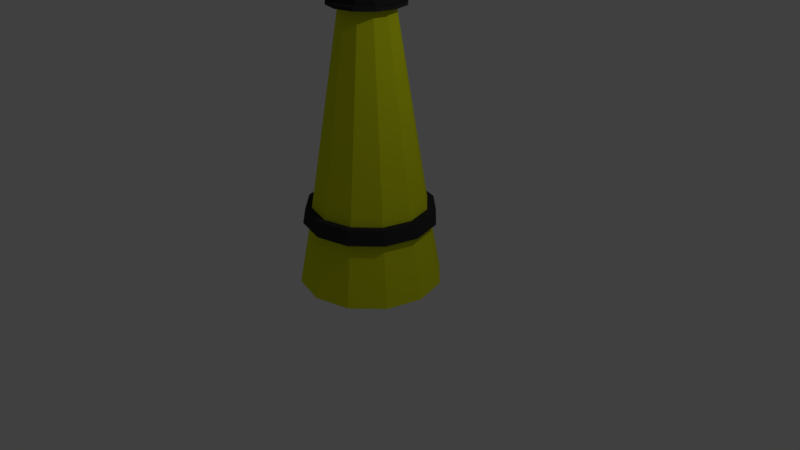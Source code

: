 # Source: BuoyYellow.blend  (saved by Blender 2.79.0; exported with 4.5.12 LTS)
import bpy
from mathutils import Matrix  # noqa: F401  (used for matrix-valued properties, if any)

bpy.ops.wm.read_factory_settings(use_empty=True)
scene = bpy.context.scene
scene.name = 'Scene'

# ---- collections
col_collection_1 = bpy.data.collections.new('Collection 1'); scene.collection.children.link(col_collection_1)

# ---- materials (node trees are filled in below, after node groups)
mat_blk = bpy.data.materials.new('Blk')
mat_blk.alpha_threshold = 0.0
mat_blk.use_transparent_shadow = False
mat_blk.diffuse_color = (0.03529, 0.03529, 0.03529, 1.0)
mat_blk.roughness = 0.5
mat_yl = bpy.data.materials.new('yl')
mat_yl.alpha_threshold = 0.0
mat_yl.use_transparent_shadow = False
mat_yl.diffuse_color = (0.7402, 0.8, 0.01017, 1.0)
mat_yl.roughness = 0.5

# ---- material node trees

# ---- world
world_world = bpy.data.worlds.new('World'); scene.world = world_world
world_world.color = (0.05088, 0.05088, 0.05088)
world_world.use_sun_shadow = False
world_world.sun_shadow_jitter_overblur = 0.0
world_world.cycles.sampling_method = 'MANUAL'

# ---- cameras
cam_camera = bpy.data.cameras.new('Camera')
cam_camera.clip_end = 100.0
cam_camera.lens = 35.0
cam_camera.sensor_width = 32.0
cam_camera.sensor_height = 18.0
cam_camera.ortho_scale = 7.314
cam_camera.dof.focus_distance = 0.0
cam_camera.dof.aperture_fstop = 128.0

# ---- lights
light_lamp = bpy.data.lights.new('Lamp', 'POINT')
light_lamp.transmission_factor = 0.0
light_lamp.cutoff_distance = 30.0
light_lamp.energy = 100.0
light_lamp.shadow_buffer_clip_start = 1.001
light_lamp.shadow_soft_size = 0.1
light_lamp.shadow_maximum_resolution = 0.006
light_lamp.use_absolute_resolution = True

# ---- meshes
me_cylinder_005 = bpy.data.meshes.new('Cylinder.005')
me_cylinder_005.from_pydata([(0.1917, 4.626, 3.48), (0.1917, 4.626, 3.48), (-6.67e-09, 4.678, 3.48), (-6.67e-09, 4.678, 3.48), (-6.67e-09, 4.678, 3.48), (0.332, 4.486, 3.48), (0.332, 4.486, 3.48), (0.3834, 4.294, 3.48), (0.3834, 4.294, 3.48), (0.332, 4.102, 3.48), (0.332, 4.102, 3.48), (0.332, 4.102, 3.48), (0.1917, 3.962, 3.48), (0.1917, 3.962, 3.48), (5.122e-08, 3.911, 3.48), (5.122e-08, 3.911, 3.48), (-0.1917, 3.962, 3.48), (-0.1917, 3.962, 3.48), (-0.332, 4.102, 3.48), (-0.332, 4.102, 3.48), (-0.3834, 4.294, 3.48), (-0.3834, 4.294, 3.48), (-0.3834, 4.294, 3.48), (-0.332, 4.486, 3.48), (-0.332, 4.486, 3.48), (-0.1917, 4.626, 3.48), (-0.1917, 4.626, 3.48), (0.1917, 4.626, 3.538), (0.1917, 4.626, 3.538), (-6.67e-09, 4.678, 3.538), (-6.67e-09, 4.678, 3.538), (-6.67e-09, 4.678, 3.538), (0.332, 4.486, 3.538), (0.332, 4.486, 3.538), (0.3834, 4.294, 3.538), (0.3834, 4.294, 3.538), (0.332, 4.102, 3.538), (0.332, 4.102, 3.538), (0.332, 4.102, 3.538), (0.1917, 3.962, 3.538), (0.1917, 3.962, 3.538), (5.122e-08, 3.911, 3.538), (5.122e-08, 3.911, 3.538), (-0.1917, 3.962, 3.538), (-0.1917, 3.962, 3.538), (-0.332, 4.102, 3.538), (-0.332, 4.102, 3.538), (-0.3834, 4.294, 3.538), (-0.3834, 4.294, 3.538), (-0.3834, 4.294, 3.538), (-0.332, 4.486, 3.538), (-0.332, 4.486, 3.538), (-0.1917, 4.626, 3.538), (-0.1917, 4.626, 3.538), (0.1917, 4.626, 3.559), (0.1917, 4.626, 3.559), (-6.67e-09, 4.678, 3.559), (-6.67e-09, 4.678, 3.559), (-6.67e-09, 4.678, 3.559), (0.332, 4.486, 3.559), (0.332, 4.486, 3.559), (0.3834, 4.294, 3.559), (0.3834, 4.294, 3.559), (0.332, 4.102, 3.559), (0.332, 4.102, 3.559), (0.332, 4.102, 3.559), (0.1917, 3.962, 3.559), (0.1917, 3.962, 3.559), (5.122e-08, 3.911, 3.559), (5.122e-08, 3.911, 3.559), (-0.1917, 3.962, 3.559), (-0.1917, 3.962, 3.559), (-0.332, 4.102, 3.559), (-0.332, 4.102, 3.559), (-0.3834, 4.294, 3.559), (-0.3834, 4.294, 3.559), (-0.3834, 4.294, 3.559), (-0.332, 4.486, 3.559), (-0.332, 4.486, 3.559), (-0.1917, 4.626, 3.559), (-0.1917, 4.626, 3.559), (0.1917, 4.626, 3.594), (0.1917, 4.626, 3.594), (-6.67e-09, 4.678, 3.594), (-6.67e-09, 4.678, 3.594), (-6.67e-09, 4.678, 3.594), (0.332, 4.486, 3.594), (0.332, 4.486, 3.594), (0.3834, 4.294, 3.594), (0.3834, 4.294, 3.594), (0.332, 4.102, 3.594), (0.332, 4.102, 3.594), (0.332, 4.102, 3.594), (0.1917, 3.962, 3.594), (0.1917, 3.962, 3.594), (5.122e-08, 3.911, 3.594), (5.122e-08, 3.911, 3.594), (-0.1917, 3.962, 3.594), (-0.1917, 3.962, 3.594), (-0.332, 4.102, 3.594), (-0.332, 4.102, 3.594), (-0.3834, 4.294, 3.594), (-0.3834, 4.294, 3.594), (-0.3834, 4.294, 3.594), (-0.332, 4.486, 3.594), (-0.332, 4.486, 3.594), (-0.1917, 4.626, 3.594), (-0.1917, 4.626, 3.594), (0.183, 4.611, 3.538), (0.183, 4.611, 3.538), (-6.132e-09, 4.66, 3.538), (-6.132e-09, 4.66, 3.538), (-6.132e-09, 4.66, 3.538), (0.317, 4.477, 3.538), (0.317, 4.477, 3.538), (0.366, 4.294, 3.538), (0.366, 4.294, 3.538), (0.317, 4.111, 3.538), (0.317, 4.111, 3.538), (0.317, 4.111, 3.538), (0.183, 3.977, 3.538), (0.183, 3.977, 3.538), (4.914e-08, 3.928, 3.538), (4.914e-08, 3.928, 3.538), (-0.183, 3.977, 3.538), (-0.183, 3.977, 3.538), (-0.317, 4.111, 3.538), (-0.317, 4.111, 3.538), (-0.366, 4.294, 3.538), (-0.366, 4.294, 3.538), (-0.366, 4.294, 3.538), (-0.317, 4.477, 3.538), (-0.317, 4.477, 3.538), (-0.183, 4.611, 3.538), (-0.183, 4.611, 3.538), (0.183, 4.611, 3.559), (0.183, 4.611, 3.559), (-6.132e-09, 4.66, 3.559), (-6.132e-09, 4.66, 3.559), (-6.132e-09, 4.66, 3.559), (0.317, 4.477, 3.559), (0.317, 4.477, 3.559), (0.366, 4.294, 3.559), (0.366, 4.294, 3.559), (0.317, 4.111, 3.559), (0.317, 4.111, 3.559), (0.317, 4.111, 3.559), (0.183, 3.977, 3.559), (0.183, 3.977, 3.559), (4.914e-08, 3.928, 3.559), (4.914e-08, 3.928, 3.559), (-0.183, 3.977, 3.559), (-0.183, 3.977, 3.559), (-0.317, 4.111, 3.559), (-0.317, 4.111, 3.559), (-0.366, 4.294, 3.559), (-0.366, 4.294, 3.559), (-0.366, 4.294, 3.559), (-0.317, 4.477, 3.559), (-0.317, 4.477, 3.559), (-0.183, 4.611, 3.559), (-0.183, 4.611, 3.559), (0.1866, 4.617, 3.594), (0.1866, 4.617, 3.594), (-6.217e-09, 4.667, 3.594), (-6.217e-09, 4.667, 3.594), (-6.217e-09, 4.667, 3.594), (0.3232, 4.481, 3.594), (0.3232, 4.481, 3.594), (0.3732, 4.294, 3.594), (0.3732, 4.294, 3.594), (0.3232, 4.108, 3.594), (0.3232, 4.108, 3.594), (0.3232, 4.108, 3.594), (0.1866, 3.971, 3.594), (0.1866, 3.971, 3.594), (5.014e-08, 3.921, 3.594), (5.014e-08, 3.921, 3.594), (-0.1866, 3.971, 3.594), (-0.1866, 3.971, 3.594), (-0.3232, 4.108, 3.594), (-0.3232, 4.108, 3.594), (-0.3732, 4.294, 3.594), (-0.3732, 4.294, 3.594), (-0.3732, 4.294, 3.594), (-0.3232, 4.481, 3.594), (-0.3232, 4.481, 3.594), (-0.1866, 4.617, 3.594), (-0.1866, 4.617, 3.594), (0.1866, 4.617, 3.633), (0.1866, 4.617, 3.633), (-6.217e-09, 4.667, 3.633), (-6.217e-09, 4.667, 3.633), (-6.217e-09, 4.667, 3.633), (0.3232, 4.481, 3.633), (0.3232, 4.481, 3.633), (0.3732, 4.294, 3.633), (0.3732, 4.294, 3.633), (0.3232, 4.108, 3.633), (0.3232, 4.108, 3.633), (0.3232, 4.108, 3.633), (0.1866, 3.971, 3.633), (0.1866, 3.971, 3.633), (5.014e-08, 3.921, 3.633), (5.014e-08, 3.921, 3.633), (-0.1866, 3.971, 3.633), (-0.1866, 3.971, 3.633), (-0.3232, 4.108, 3.633), (-0.3232, 4.108, 3.633), (-0.3732, 4.294, 3.633), (-0.3732, 4.294, 3.633), (-0.3732, 4.294, 3.633), (-0.3232, 4.481, 3.633), (-0.3232, 4.481, 3.633), (-0.1866, 4.617, 3.633), (-0.1866, 4.617, 3.633), (0.1757, 4.598, 3.633), (0.1757, 4.598, 3.633), (-6.16e-09, 4.645, 3.633), (-6.16e-09, 4.645, 3.633), (-6.16e-09, 4.645, 3.633), (0.3042, 4.47, 3.633), (0.3042, 4.47, 3.633), (0.3513, 4.294, 3.633), (0.3513, 4.294, 3.633), (0.3042, 4.118, 3.633), (0.3042, 4.118, 3.633), (0.3042, 4.118, 3.633), (0.1757, 3.99, 3.633), (0.1757, 3.99, 3.633), (4.689e-08, 3.943, 3.633), (4.689e-08, 3.943, 3.633), (-0.1757, 3.99, 3.633), (-0.1757, 3.99, 3.633), (-0.3042, 4.118, 3.633), (-0.3042, 4.118, 3.633), (-0.3513, 4.294, 3.633), (-0.3513, 4.294, 3.633), (-0.3042, 4.47, 3.633), (-0.3042, 4.47, 3.633), (-0.1757, 4.598, 3.633), (-0.1757, 4.598, 3.633), (0.1757, 4.598, 3.649), (0.1757, 4.598, 3.649), (-6.16e-09, 4.645, 3.649), (-6.16e-09, 4.645, 3.649), (-6.16e-09, 4.645, 3.649), (0.3042, 4.47, 3.649), (0.3042, 4.47, 3.649), (0.3513, 4.294, 3.649), (0.3513, 4.294, 3.649), (0.3042, 4.118, 3.649), (0.3042, 4.118, 3.649), (0.3042, 4.118, 3.649), (0.1757, 3.99, 3.649), (0.1757, 3.99, 3.649), (4.689e-08, 3.943, 3.649), (4.689e-08, 3.943, 3.649), (-0.1757, 3.99, 3.649), (-0.1757, 3.99, 3.649), (-0.3042, 4.118, 3.649), (-0.3042, 4.118, 3.649), (-0.3513, 4.294, 3.649), (-0.3513, 4.294, 3.649), (-0.3513, 4.294, 3.649), (-0.3042, 4.47, 3.649), (-0.3042, 4.47, 3.649), (-0.1757, 4.598, 3.649), (-0.1757, 4.598, 3.649), (0.1997, 4.64, 3.673), (0.1997, 4.64, 3.673), (-7.196e-09, 4.694, 3.673), (-7.196e-09, 4.694, 3.673), (-7.196e-09, 4.694, 3.673), (0.3459, 4.494, 3.673), (0.3459, 4.494, 3.673), (0.3994, 4.294, 3.673), (0.3994, 4.294, 3.673), (0.3459, 4.094, 3.673), (0.3459, 4.094, 3.673), (0.3459, 4.094, 3.673), (0.1997, 3.948, 3.673), (0.1997, 3.948, 3.673), (5.311e-08, 3.895, 3.673), (5.311e-08, 3.895, 3.673), (-0.1997, 3.948, 3.673), (-0.1997, 3.948, 3.673), (-0.3459, 4.094, 3.673), (-0.3459, 4.094, 3.673), (-0.3994, 4.294, 3.673), (-0.3994, 4.294, 3.673), (-0.3994, 4.294, 3.673), (-0.3459, 4.494, 3.673), (-0.3459, 4.494, 3.673), (-0.1997, 4.64, 3.673), (-0.1997, 4.64, 3.673), (0.1997, 4.64, 3.688), (0.1997, 4.64, 3.688), (-7.196e-09, 4.694, 3.688), (-7.196e-09, 4.694, 3.688), (-7.196e-09, 4.694, 3.688), (0.3459, 4.494, 3.688), (0.3994, 4.294, 3.688), (0.3459, 4.094, 3.688), (0.3459, 4.094, 3.688), (0.3459, 4.094, 3.688), (0.1997, 3.948, 3.688), (0.1997, 3.948, 3.688), (5.311e-08, 3.895, 3.688), (-0.1997, 3.948, 3.688), (-0.3459, 4.094, 3.688), (-0.3459, 4.094, 3.688), (-0.3994, 4.294, 3.688), (-0.3994, 4.294, 3.688), (-0.3994, 4.294, 3.688), (-0.3459, 4.494, 3.688), (-0.1997, 4.64, 3.688), (0.181, 4.608, 3.737), (0.181, 4.608, 3.737), (0.181, 4.608, 3.737), (-6.131e-09, 4.656, 3.737), (-6.131e-09, 4.656, 3.737), (-6.131e-09, 4.656, 3.737), (0.3135, 4.475, 3.737), (0.3135, 4.475, 3.737), (0.362, 4.294, 3.737), (0.362, 4.294, 3.737), (0.3135, 4.113, 3.737), (0.3135, 4.113, 3.737), (0.3135, 4.113, 3.737), (0.181, 3.981, 3.737), (0.181, 3.981, 3.737), (0.181, 3.981, 3.737), (4.853e-08, 3.932, 3.737), (4.853e-08, 3.932, 3.737), (-0.181, 3.981, 3.737), (-0.181, 3.981, 3.737), (-0.3135, 4.113, 3.737), (-0.3135, 4.113, 3.737), (-0.3135, 4.113, 3.737), (-0.362, 4.294, 3.737), (-0.362, 4.294, 3.737), (-0.362, 4.294, 3.737), (-0.3135, 4.475, 3.737), (-0.3135, 4.475, 3.737), (-0.181, 4.608, 3.737), (-0.181, 4.608, 3.737), (0.1973, 4.636, 3.737), (0.1973, 4.636, 3.737), (-6.827e-09, 4.689, 3.737), (-6.827e-09, 4.689, 3.737), (-6.827e-09, 4.689, 3.737), (0.3417, 4.491, 3.737), (0.3417, 4.491, 3.737), (0.3946, 4.294, 3.737), (0.3946, 4.294, 3.737), (0.3417, 4.097, 3.737), (0.3417, 4.097, 3.737), (0.3417, 4.097, 3.737), (0.1973, 3.952, 3.737), (0.1973, 3.952, 3.737), (5.275e-08, 3.9, 3.737), (5.275e-08, 3.9, 3.737), (-0.1973, 3.952, 3.737), (-0.1973, 3.952, 3.737), (-0.3417, 4.097, 3.737), (-0.3417, 4.097, 3.737), (-0.3946, 4.294, 3.737), (-0.3946, 4.294, 3.737), (-0.3946, 4.294, 3.737), (-0.3417, 4.491, 3.737), (-0.3417, 4.491, 3.737), (-0.1973, 4.636, 3.737), (-0.1973, 4.636, 3.737), (0.1973, 4.636, 3.825), (0.1973, 4.636, 3.825), (-6.827e-09, 4.689, 3.825), (-6.827e-09, 4.689, 3.825), (-6.827e-09, 4.689, 3.825), (0.3417, 4.491, 3.825), (0.3417, 4.491, 3.825), (0.3946, 4.294, 3.825), (0.3946, 4.294, 3.825), (0.3417, 4.097, 3.825), (0.3417, 4.097, 3.825), (0.3417, 4.097, 3.825), (0.1973, 3.952, 3.825), (0.1973, 3.952, 3.825), (5.275e-08, 3.9, 3.825), (5.275e-08, 3.9, 3.825), (-0.1973, 3.952, 3.825), (-0.1973, 3.952, 3.825), (-0.3417, 4.097, 3.825), (-0.3417, 4.097, 3.825), (-0.3946, 4.294, 3.825), (-0.3946, 4.294, 3.825), (-0.3946, 4.294, 3.825), (-0.3417, 4.491, 3.825), (-0.3417, 4.491, 3.825), (-0.1973, 4.636, 3.825), (-0.1973, 4.636, 3.825), (0.1828, 4.611, 3.855), (-5.637e-09, 4.66, 3.855), (0.3167, 4.477, 3.855), (0.3167, 4.477, 3.855), (0.3657, 4.294, 3.855), (0.3657, 4.294, 3.855), (0.3167, 4.111, 3.855), (0.1828, 3.977, 3.855), (4.958e-08, 3.928, 3.855), (4.958e-08, 3.928, 3.855), (-0.1828, 3.977, 3.855), (-0.1828, 3.977, 3.855), (-0.3167, 4.111, 3.855), (-0.3657, 4.294, 3.855), (-0.3167, 4.477, 3.855), (-0.3167, 4.477, 3.855), (-0.1828, 4.611, 3.855), (-0.1828, 4.611, 3.855), (0.03076, 4.347, 3.855), (0.03076, 4.347, 3.855), (7.938e-10, 4.356, 3.855), (7.938e-10, 4.356, 3.855), (0.05328, 4.325, 3.855), (0.05328, 4.325, 3.855), (0.05328, 4.325, 3.855), (0.06152, 4.294, 3.855), (0.06152, 4.294, 3.855), (0.05328, 4.263, 3.855), (0.05328, 4.263, 3.855), (0.03076, 4.241, 3.855), (0.03076, 4.241, 3.855), (1.008e-08, 4.233, 3.855), (1.008e-08, 4.233, 3.855), (-0.03076, 4.241, 3.855), (-0.03076, 4.241, 3.855), (-0.03076, 4.241, 3.855), (-0.05328, 4.263, 3.855), (-0.05328, 4.263, 3.855), (-0.06152, 4.294, 3.855), (-0.06152, 4.294, 3.855), (-0.05328, 4.325, 3.855), (-0.05328, 4.325, 3.855), (-0.03076, 4.347, 3.855), (-0.03076, 4.347, 3.855), (-0.03076, 4.347, 3.855), (0.03076, 4.347, 3.629), (0.03076, 4.347, 3.629), (7.938e-10, 4.356, 3.629), (7.938e-10, 4.356, 3.629), (0.05328, 4.325, 3.629), (0.05328, 4.325, 3.629), (0.05328, 4.325, 3.629), (0.06152, 4.294, 3.629), (0.06152, 4.294, 3.629), (0.05328, 4.263, 3.629), (0.05328, 4.263, 3.629), (0.03076, 4.241, 3.629), (0.03076, 4.241, 3.629), (1.008e-08, 4.233, 3.629), (1.008e-08, 4.233, 3.629), (-0.03076, 4.241, 3.629), (-0.03076, 4.241, 3.629), (-0.03076, 4.241, 3.629), (-0.05328, 4.263, 3.629), (-0.05328, 4.263, 3.629), (-0.06152, 4.294, 3.629), (-0.06152, 4.294, 3.629), (-0.05328, 4.325, 3.629), (-0.05328, 4.325, 3.629), (-0.03076, 4.347, 3.629), (-0.03076, 4.347, 3.629), (-0.03076, 4.347, 3.629)], [], [(2, 0, 5), (5, 7, 9), (9, 12, 14), (14, 16, 18), (18, 20, 23), (23, 25, 2), (2, 5, 9), (9, 14, 18), (18, 23, 2), (9, 18, 2), (56, 54, 135), (56, 135, 137), (15, 13, 39), (15, 39, 41), (8, 6, 32), (8, 32, 34), (24, 21, 47), (24, 47, 50), (17, 15, 41), (17, 41, 43), (10, 8, 34), (10, 34, 36), (26, 24, 50), (26, 50, 52), (1, 3, 29), (1, 29, 27), (19, 17, 43), (19, 43, 45), (13, 11, 37), (13, 37, 39), (4, 26, 52), (4, 52, 30), (6, 1, 27), (6, 27, 32), (22, 19, 45), (22, 45, 48), (63, 61, 88), (63, 88, 90), (51, 49, 128), (51, 128, 131), (70, 72, 153), (70, 153, 151), (33, 28, 108), (33, 108, 113), (49, 46, 126), (49, 126, 128), (68, 70, 151), (68, 151, 149), (28, 31, 110), (28, 110, 108), (46, 44, 124), (46, 124, 126), (66, 68, 149), (66, 149, 147), (44, 42, 122), (44, 122, 124), (64, 66, 147), (64, 147, 144), (79, 56, 137), (79, 137, 160), (97, 95, 176), (97, 176, 178), (80, 77, 104), (80, 104, 106), (55, 57, 83), (55, 83, 81), (73, 71, 98), (73, 98, 99), (67, 65, 91), (67, 91, 93), (58, 80, 106), (58, 106, 84), (59, 55, 81), (59, 81, 86), (74, 73, 99), (74, 99, 101), (69, 67, 93), (69, 93, 96), (61, 59, 86), (61, 86, 88), (77, 75, 102), (77, 102, 104), (71, 69, 96), (71, 96, 98), (117, 115, 142), (117, 142, 145), (133, 132, 158), (133, 158, 161), (109, 111, 138), (109, 138, 136), (127, 125, 152), (127, 152, 154), (120, 118, 146), (120, 146, 148), (112, 133, 161), (112, 161, 139), (114, 109, 136), (114, 136, 140), (129, 127, 154), (129, 154, 155), (123, 120, 148), (123, 148, 150), (115, 114, 140), (115, 140, 142), (132, 130, 156), (132, 156, 158), (125, 123, 150), (125, 150, 152), (35, 33, 113), (35, 113, 116), (72, 76, 157), (72, 157, 153), (53, 51, 131), (53, 131, 134), (54, 60, 141), (54, 141, 135), (38, 35, 116), (38, 116, 119), (76, 78, 159), (76, 159, 157), (31, 53, 134), (31, 134, 110), (60, 62, 143), (60, 143, 141), (40, 38, 119), (40, 119, 121), (78, 79, 160), (78, 160, 159), (62, 64, 144), (62, 144, 143), (42, 40, 121), (42, 121, 122), (169, 167, 194), (169, 194, 196), (92, 89, 170), (92, 170, 171), (107, 105, 185), (107, 185, 187), (82, 85, 164), (82, 164, 162), (100, 97, 178), (100, 178, 180), (94, 92, 171), (94, 171, 174), (85, 107, 187), (85, 187, 164), (87, 82, 162), (87, 162, 168), (103, 100, 180), (103, 180, 182), (95, 94, 174), (95, 174, 176), (89, 87, 168), (89, 168, 170), (105, 103, 182), (105, 182, 185), (198, 197, 223), (198, 223, 225), (186, 183, 209), (186, 209, 212), (179, 177, 203), (179, 203, 205), (172, 169, 196), (172, 196, 199), (188, 186, 212), (188, 212, 214), (163, 165, 191), (163, 191, 189), (181, 179, 205), (181, 205, 207), (175, 173, 200), (175, 200, 201), (166, 188, 214), (166, 214, 192), (167, 163, 189), (167, 189, 194), (184, 181, 207), (184, 207, 210), (177, 175, 201), (177, 201, 203), (226, 224, 249), (226, 249, 251), (215, 213, 238), (215, 238, 240), (190, 193, 218), (190, 218, 216), (208, 206, 232), (208, 232, 234), (202, 198, 225), (202, 225, 228), (193, 215, 240), (193, 240, 218), (195, 190, 216), (195, 216, 221), (211, 208, 234), (211, 234, 236), (204, 202, 228), (204, 228, 230), (197, 195, 221), (197, 221, 223), (213, 211, 236), (213, 236, 238), (206, 204, 230), (206, 230, 232), (258, 256, 283), (258, 283, 285), (241, 239, 265), (241, 265, 267), (217, 219, 244), (217, 244, 242), (235, 233, 259), (235, 259, 260), (229, 227, 252), (229, 252, 254), (220, 241, 267), (220, 267, 245), (222, 217, 242), (222, 242, 247), (237, 235, 260), (237, 260, 262), (231, 229, 254), (231, 254, 257), (224, 222, 247), (224, 247, 249), (239, 237, 263), (239, 263, 265), (233, 231, 257), (233, 257, 259), (278, 276, 302), (278, 302, 303), (253, 250, 277), (253, 277, 279), (268, 266, 292), (268, 292, 294), (243, 246, 271), (243, 271, 269), (261, 258, 285), (261, 285, 287), (255, 253, 279), (255, 279, 281), (246, 268, 294), (246, 294, 271), (248, 243, 269), (248, 269, 274), (264, 261, 287), (264, 287, 289), (256, 255, 281), (256, 281, 283), (250, 248, 274), (250, 274, 277), (266, 264, 289), (266, 289, 292), (309, 308, 333), (309, 333, 335), (295, 293, 315), (295, 315, 316), (270, 272, 298), (270, 298, 296), (288, 286, 309), (288, 309, 310), (282, 280, 304), (282, 304, 306), (273, 295, 316), (273, 316, 299), (275, 270, 296), (275, 296, 301), (290, 288, 310), (290, 310, 312), (284, 282, 306), (284, 306, 308), (276, 275, 301), (276, 301, 302), (293, 291, 313), (293, 313, 315), (286, 284, 308), (286, 308, 309), (336, 334, 361), (336, 361, 363), (303, 302, 325), (303, 325, 327), (316, 315, 343), (316, 343, 345), (297, 300, 320), (297, 320, 317), (310, 309, 335), (310, 335, 337), (307, 305, 328), (307, 328, 330), (299, 316, 345), (299, 345, 321), (301, 296, 318), (301, 318, 323), (314, 311, 338), (314, 338, 340), (308, 306, 331), (308, 331, 333), (302, 301, 323), (302, 323, 325), (315, 313, 341), (315, 341, 343), (370, 367, 394), (370, 394, 397), (329, 326, 354), (329, 354, 356), (346, 344, 371), (346, 371, 372), (319, 322, 349), (319, 349, 347), (339, 336, 363), (339, 363, 365), (332, 329, 356), (332, 356, 359), (322, 346, 372), (322, 372, 349), (324, 319, 347), (324, 347, 352), (342, 339, 365), (342, 365, 368), (334, 332, 359), (334, 359, 361), (326, 324, 352), (326, 352, 354), (344, 342, 368), (344, 368, 371), (381, 379, 403), (381, 403, 405), (364, 362, 388), (364, 388, 390), (357, 355, 381), (357, 381, 383), (373, 370, 397), (373, 397, 399), (348, 350, 376), (348, 376, 374), (366, 364, 390), (366, 390, 392), (360, 358, 384), (360, 384, 386), (351, 373, 399), (351, 399, 377), (353, 348, 374), (353, 374, 379), (369, 366, 392), (369, 392, 395), (362, 360, 386), (362, 386, 388), (355, 353, 379), (355, 379, 381), (406, 404, 423), (406, 423, 426), (398, 396, 414), (398, 414, 415), (390, 388, 409), (390, 409, 411), (385, 382, 406), (385, 406, 407), (399, 397, 416), (399, 416, 417), (375, 378, 402), (375, 402, 401), (393, 391, 412), (393, 412, 413), (387, 385, 407), (387, 407, 408), (378, 400, 418), (378, 418, 402), (380, 375, 401), (380, 401, 404), (396, 393, 413), (396, 413, 414), (389, 387, 408), (389, 408, 410), (432, 430, 457), (432, 457, 459), (415, 414, 439), (415, 439, 441), (412, 410, 433), (412, 433, 434), (407, 406, 426), (407, 426, 428), (418, 415, 441), (418, 441, 443), (401, 402, 421), (401, 421, 419), (413, 412, 434), (413, 434, 437), (408, 407, 428), (408, 428, 431), (402, 418, 443), (402, 443, 421), (404, 401, 419), (404, 419, 423), (414, 413, 437), (414, 437, 439), (410, 408, 431), (410, 431, 433), (450, 446, 448), (448, 470, 468), (468, 466, 464), (464, 461, 460), (460, 458, 455), (455, 453, 450), (450, 448, 468), (468, 464, 460), (460, 455, 450), (468, 460, 450), (427, 424, 451), (427, 451, 454), (442, 440, 467), (442, 467, 469), (435, 432, 459), (435, 459, 462), (429, 427, 454), (429, 454, 456), (444, 442, 469), (444, 469, 471), (420, 422, 449), (420, 449, 447), (438, 436, 463), (438, 463, 465), (430, 429, 456), (430, 456, 457), (422, 445, 472), (422, 472, 449), (425, 420, 447), (425, 447, 452), (440, 438, 465), (440, 465, 467)])
_uv = me_cylinder_005.uv_layers.new(name='UVMap')
_uv.uv.foreach_set('vector', [0.8332, 0.6387, 0.7497, 0.6387, 0.6775, 0.5965, 0.6775, 0.5965, 0.6358, 0.5235, 0.6358, 0.4391, 0.6358, 0.4391, 0.6775, 0.3661, 0.7497, 0.3239, 0.7497, 0.3239, 0.8332, 0.3239, 0.9054, 0.3661, 0.9054, 0.3661, 0.9471, 0.4391, 0.9471, 0.5235, 0.9471, 0.5235, 0.9054, 0.5965, 0.8332, 0.6387, 0.8332, 0.6387, 0.6775, 0.5965, 0.6358, 0.4391, 0.6358, 0.4391, 0.7497, 0.3239, 0.9054, 0.3661, 0.9054, 0.3661, 0.9471, 0.5235, 0.8332, 0.6387, 0.6358, 0.4391, 0.9054, 0.3661, 0.8332, 0.6387, 0.7497, 0.6387, 0.8332, 0.6387, 0.8313, 0.6458, 0.7497, 0.6387, 0.8313, 0.6458, 0.7516, 0.6458, 0.2, 0.8514, 0.2, 0.9244, 0.1756, 0.9244, 0.2, 0.8514, 0.1756, 0.9244, 0.1756, 0.8514, 0.2266, 0.8514, 0.2266, 0.7671, 0.251, 0.7671, 0.2266, 0.8514, 0.251, 0.7671, 0.251, 0.8514, 0.302, 0.8092, 0.302, 0.8823, 0.2776, 0.8823, 0.302, 0.8092, 0.2776, 0.8823, 0.2776, 0.8092, 0.2, 0.7671, 0.2, 0.8514, 0.1756, 0.8514, 0.2, 0.7671, 0.1756, 0.8514, 0.1756, 0.7671, 0.2266, 0.9244, 0.2266, 0.8514, 0.251, 0.8514, 0.2266, 0.9244, 0.251, 0.8514, 0.251, 0.9244, 0.302, 0.7249, 0.302, 0.8092, 0.2776, 0.8092, 0.302, 0.7249, 0.2776, 0.8092, 0.2776, 0.7249, 0.2266, 0.694, 0.2266, 0.6519, 0.251, 0.6519, 0.2266, 0.694, 0.251, 0.6519, 0.251, 0.694, 0.2, 0.694, 0.2, 0.7671, 0.1756, 0.7671, 0.2, 0.694, 0.1756, 0.7671, 0.1756, 0.694, 0.2, 0.9244, 0.2, 0.9666, 0.1756, 0.9666, 0.2, 0.9244, 0.1756, 0.9666, 0.1756, 0.9244, 0.302, 0.6519, 0.302, 0.7249, 0.2776, 0.7249, 0.302, 0.6519, 0.2776, 0.7249, 0.2776, 0.6519, 0.2266, 0.7671, 0.2266, 0.694, 0.251, 0.694, 0.2266, 0.7671, 0.251, 0.694, 0.251, 0.7671, 0.2, 0.6519, 0.2, 0.694, 0.1756, 0.694, 0.2, 0.6519, 0.1756, 0.694, 0.1756, 0.6519, 0.948, 0.2726, 0.948, 0.1995, 0.9627, 0.1995, 0.948, 0.2726, 0.9627, 0.1995, 0.9627, 0.2726, 0.5218, 0.6387, 0.594, 0.6809, 0.5889, 0.6861, 0.5218, 0.6387, 0.5889, 0.6861, 0.5199, 0.6458, 0.7497, 0.9534, 0.6775, 0.9113, 0.6826, 0.9061, 0.7497, 0.9534, 0.6826, 0.9061, 0.7516, 0.9463, 0.3244, 0.8382, 0.3244, 0.7539, 0.3314, 0.7558, 0.3244, 0.8382, 0.3314, 0.7558, 0.3314, 0.8363, 0.594, 0.6809, 0.6358, 0.7539, 0.6287, 0.7558, 0.594, 0.6809, 0.6287, 0.7558, 0.5889, 0.6861, 0.8332, 0.9534, 0.7497, 0.9534, 0.7516, 0.9463, 0.8332, 0.9534, 0.7516, 0.9463, 0.8313, 0.9463, 0.3244, 0.7539, 0.3661, 0.6809, 0.3713, 0.6861, 0.3244, 0.7539, 0.3713, 0.6861, 0.3314, 0.7558, 0.6358, 0.7539, 0.6358, 0.8382, 0.6287, 0.8363, 0.6358, 0.7539, 0.6287, 0.8363, 0.6287, 0.7558, 0.9054, 0.9113, 0.8332, 0.9534, 0.8313, 0.9463, 0.9054, 0.9113, 0.8313, 0.9463, 0.9003, 0.9061, 0.6358, 0.8382, 0.594, 0.9113, 0.5889, 0.9061, 0.6358, 0.8382, 0.5889, 0.9061, 0.6287, 0.8363, 0.9471, 0.8382, 0.9054, 0.9113, 0.9003, 0.9061, 0.9471, 0.8382, 0.9003, 0.9061, 0.9401, 0.8363, 0.6775, 0.6809, 0.7497, 0.6387, 0.7516, 0.6458, 0.6775, 0.6809, 0.7516, 0.6458, 0.6826, 0.6861, 0.6358, 0.5235, 0.594, 0.5965, 0.591, 0.5935, 0.6358, 0.5235, 0.591, 0.5935, 0.6316, 0.5224, 0.9775, 0.07304, 0.9775, 0.1574, 0.9627, 0.1574, 0.9775, 0.07304, 0.9627, 0.1574, 0.9627, 0.07304, 0.948, 0.04217, 0.948, 0.0, 0.9627, 0.0, 0.948, 0.04217, 0.9627, 0.0, 0.9627, 0.04217, 0.9619, 0.3661, 0.9619, 0.4391, 0.9471, 0.4391, 0.9619, 0.3661, 0.9471, 0.4391, 0.9471, 0.3661, 0.9619, 0.5965, 0.9619, 0.6387, 0.9471, 0.6387, 0.9619, 0.5965, 0.9471, 0.6387, 0.9471, 0.5965, 0.9775, 0.0, 0.9775, 0.07304, 0.9627, 0.07304, 0.9775, 0.0, 0.9627, 0.07304, 0.9627, 0.0, 0.948, 0.1152, 0.948, 0.04217, 0.9627, 0.04217, 0.948, 0.1152, 0.9627, 0.04217, 0.9627, 0.1152, 0.9619, 0.3239, 0.9619, 0.3661, 0.9471, 0.3661, 0.9619, 0.3239, 0.9471, 0.3661, 0.9471, 0.3239, 0.9619, 0.5235, 0.9619, 0.5965, 0.9471, 0.5965, 0.9619, 0.5235, 0.9471, 0.5965, 0.9471, 0.5235, 0.948, 0.1995, 0.948, 0.1152, 0.9627, 0.1152, 0.948, 0.1995, 0.9627, 0.1152, 0.9627, 0.1995, 0.9775, 0.1574, 0.9775, 0.2304, 0.9627, 0.2304, 0.9775, 0.1574, 0.9627, 0.2304, 0.9627, 0.1574, 0.9619, 0.4391, 0.9619, 0.5235, 0.9471, 0.5235, 0.9619, 0.4391, 0.9471, 0.5235, 0.9471, 0.4391, 0.9634, 0.8989, 0.9634, 0.8292, 0.9724, 0.8292, 0.9634, 0.8989, 0.9724, 0.8292, 0.9724, 0.8989, 0.9724, 0.7889, 0.9724, 0.7084, 0.9813, 0.7084, 0.9724, 0.7889, 0.9813, 0.7084, 0.9813, 0.7889, 0.9634, 0.6789, 0.9634, 0.6387, 0.9724, 0.6387, 0.9634, 0.6789, 0.9724, 0.6387, 0.9724, 0.6789, 0.9864, 0.04026, 0.9864, 0.11, 0.9775, 0.11, 0.9864, 0.04026, 0.9775, 0.11, 0.9775, 0.04026, 0.9864, 0.2603, 0.9864, 0.3005, 0.9775, 0.3005, 0.9864, 0.2603, 0.9775, 0.3005, 0.9775, 0.2603, 0.9724, 0.8587, 0.9724, 0.7889, 0.9813, 0.7889, 0.9724, 0.8587, 0.9813, 0.7889, 0.9813, 0.8587, 0.9634, 0.7487, 0.9634, 0.6789, 0.9724, 0.6789, 0.9634, 0.7487, 0.9724, 0.6789, 0.9724, 0.7487, 0.9864, 0.0, 0.9864, 0.04026, 0.9775, 0.04026, 0.9864, 0.0, 0.9775, 0.04026, 0.9775, 0.0, 0.9864, 0.1905, 0.9864, 0.2603, 0.9775, 0.2603, 0.9864, 0.1905, 0.9775, 0.2603, 0.9775, 0.1905, 0.9634, 0.8292, 0.9634, 0.7487, 0.9724, 0.7487, 0.9634, 0.8292, 0.9724, 0.7487, 0.9724, 0.8292, 0.9724, 0.7084, 0.9724, 0.6387, 0.9813, 0.6387, 0.9724, 0.7084, 0.9813, 0.6387, 0.9813, 0.7084, 0.9864, 0.11, 0.9864, 0.1905, 0.9775, 0.1905, 0.9864, 0.11, 0.9775, 0.1905, 0.9775, 0.11, 0.3661, 0.9113, 0.3244, 0.8382, 0.3314, 0.8363, 0.3661, 0.9113, 0.3314, 0.8363, 0.3713, 0.9061, 0.6775, 0.9113, 0.6358, 0.8382, 0.6428, 0.8363, 0.6775, 0.9113, 0.6428, 0.8363, 0.6826, 0.9061, 0.4384, 0.6387, 0.5218, 0.6387, 0.5199, 0.6458, 0.4384, 0.6387, 0.5199, 0.6458, 0.4402, 0.6458, 0.8332, 0.6387, 0.9054, 0.6809, 0.9003, 0.6861, 0.8332, 0.6387, 0.9003, 0.6861, 0.8313, 0.6458, 0.4384, 0.9534, 0.3661, 0.9113, 0.3713, 0.9061, 0.4384, 0.9534, 0.3713, 0.9061, 0.4402, 0.9463, 0.6358, 0.8382, 0.6358, 0.7539, 0.6428, 0.7558, 0.6358, 0.8382, 0.6428, 0.7558, 0.6428, 0.8363, 0.3661, 0.6809, 0.4384, 0.6387, 0.4402, 0.6458, 0.3661, 0.6809, 0.4402, 0.6458, 0.3713, 0.6861, 0.9054, 0.6809, 0.9471, 0.7539, 0.9401, 0.7558, 0.9054, 0.6809, 0.9401, 0.7558, 0.9003, 0.6861, 0.5218, 0.9534, 0.4384, 0.9534, 0.4402, 0.9463, 0.5218, 0.9534, 0.4402, 0.9463, 0.5199, 0.9463, 0.6358, 0.7539, 0.6775, 0.6809, 0.6826, 0.6861, 0.6358, 0.7539, 0.6826, 0.6861, 0.6428, 0.7558, 0.9471, 0.7539, 0.9471, 0.8382, 0.9401, 0.8363, 0.9471, 0.7539, 0.9401, 0.8363, 0.9401, 0.7558, 0.594, 0.9113, 0.5218, 0.9534, 0.5199, 0.9463, 0.594, 0.9113, 0.5199, 0.9463, 0.5889, 0.9061, 0.9471, 0.833, 0.9471, 0.7508, 0.9634, 0.7508, 0.9471, 0.833, 0.9634, 0.7508, 0.9634, 0.833, 0.4384, 0.6387, 0.3661, 0.5965, 0.3691, 0.5935, 0.4384, 0.6387, 0.3691, 0.5935, 0.4395, 0.6345, 0.4384, 0.3239, 0.5218, 0.3239, 0.5207, 0.3281, 0.4384, 0.3239, 0.5207, 0.3281, 0.4395, 0.3281, 0.3244, 0.4391, 0.3661, 0.3661, 0.3691, 0.3692, 0.3244, 0.4391, 0.3691, 0.3692, 0.3285, 0.4403, 0.6358, 0.4391, 0.6358, 0.5235, 0.6316, 0.5224, 0.6358, 0.4391, 0.6316, 0.5224, 0.6316, 0.4403, 0.5218, 0.6387, 0.4384, 0.6387, 0.4395, 0.6345, 0.5218, 0.6387, 0.4395, 0.6345, 0.5207, 0.6345, 0.3661, 0.3661, 0.4384, 0.3239, 0.4395, 0.3281, 0.3661, 0.3661, 0.4395, 0.3281, 0.3691, 0.3692, 0.3244, 0.5235, 0.3244, 0.4391, 0.3285, 0.4403, 0.3244, 0.5235, 0.3285, 0.4403, 0.3285, 0.5224, 0.594, 0.3661, 0.6358, 0.4391, 0.6316, 0.4403, 0.594, 0.3661, 0.6316, 0.4403, 0.591, 0.3692, 0.594, 0.5965, 0.5218, 0.6387, 0.5207, 0.6345, 0.594, 0.5965, 0.5207, 0.6345, 0.591, 0.5935, 0.3661, 0.5965, 0.3244, 0.5235, 0.3285, 0.5224, 0.3661, 0.5965, 0.3285, 0.5224, 0.3691, 0.5935, 0.5218, 0.3239, 0.594, 0.3661, 0.591, 0.3692, 0.5218, 0.3239, 0.591, 0.3692, 0.5207, 0.3281, 0.6855, 0.04105, 0.7558, 0.0, 0.7582, 0.008996, 0.6855, 0.04105, 0.7582, 0.008996, 0.692, 0.04764, 0.9782, 0.4772, 0.9782, 0.5483, 0.9619, 0.5483, 0.9782, 0.4772, 0.9619, 0.5483, 0.9619, 0.4772, 0.3183, 0.764, 0.3183, 0.8461, 0.302, 0.8461, 0.3183, 0.764, 0.302, 0.8461, 0.302, 0.764, 0.9471, 0.9041, 0.9471, 0.833, 0.9634, 0.833, 0.9471, 0.9041, 0.9634, 0.833, 0.9634, 0.9041, 0.9782, 0.395, 0.9782, 0.4772, 0.9619, 0.4772, 0.9782, 0.395, 0.9619, 0.4772, 0.9619, 0.395, 0.9471, 0.6797, 0.9471, 0.6387, 0.9634, 0.6387, 0.9471, 0.6797, 0.9634, 0.6387, 0.9634, 0.6797, 0.3183, 0.6929, 0.3183, 0.764, 0.302, 0.764, 0.3183, 0.6929, 0.302, 0.764, 0.302, 0.6929, 0.3183, 0.9172, 0.3183, 0.9583, 0.302, 0.9583, 0.3183, 0.9172, 0.302, 0.9583, 0.302, 0.9172, 0.9782, 0.3239, 0.9782, 0.395, 0.9619, 0.395, 0.9782, 0.3239, 0.9619, 0.395, 0.9619, 0.3239, 0.9471, 0.7508, 0.9471, 0.6797, 0.9634, 0.6797, 0.9471, 0.7508, 0.9634, 0.6797, 0.9634, 0.7508, 0.3183, 0.6519, 0.3183, 0.6929, 0.302, 0.6929, 0.3183, 0.6519, 0.302, 0.6929, 0.302, 0.6519, 0.3183, 0.8461, 0.3183, 0.9172, 0.302, 0.9172, 0.3183, 0.8461, 0.302, 0.9172, 0.302, 0.8461, 0.9813, 0.8885, 0.9813, 0.8215, 0.988, 0.8215, 0.9813, 0.8885, 0.988, 0.8215, 0.988, 0.8885, 0.948, 0.1943, 0.9074, 0.2654, 0.9009, 0.2588, 0.948, 0.1943, 0.9009, 0.2588, 0.9391, 0.1919, 0.9074, 0.04105, 0.948, 0.1122, 0.9391, 0.1146, 0.9074, 0.04105, 0.9391, 0.1146, 0.9009, 0.04764, 0.7558, 0.3064, 0.6855, 0.2654, 0.692, 0.2588, 0.7558, 0.3064, 0.692, 0.2588, 0.7582, 0.2974, 0.6449, 0.1122, 0.6855, 0.04105, 0.692, 0.04764, 0.6449, 0.1122, 0.692, 0.04764, 0.6538, 0.1146, 0.948, 0.1122, 0.948, 0.1943, 0.9391, 0.1919, 0.948, 0.1122, 0.9391, 0.1919, 0.9391, 0.1146, 0.837, 0.0, 0.9074, 0.04105, 0.9009, 0.04764, 0.837, 0.0, 0.9009, 0.04764, 0.8347, 0.008996, 0.837, 0.3064, 0.7558, 0.3064, 0.7582, 0.2974, 0.837, 0.3064, 0.7582, 0.2974, 0.8347, 0.2974, 0.6449, 0.1943, 0.6449, 0.1122, 0.6538, 0.1146, 0.6449, 0.1943, 0.6538, 0.1146, 0.6538, 0.1919, 0.7558, 0.0, 0.837, 0.0, 0.8347, 0.008996, 0.7558, 0.0, 0.8347, 0.008996, 0.7582, 0.008996, 0.9074, 0.2654, 0.837, 0.3064, 0.8347, 0.2974, 0.9074, 0.2654, 0.8347, 0.2974, 0.9009, 0.2588, 0.6855, 0.2654, 0.6449, 0.1943, 0.6538, 0.1919, 0.6855, 0.2654, 0.6538, 0.1919, 0.692, 0.2588, 0.124, 0.01974, 0.05775, 0.05838, 0.04346, 0.04393, 0.124, 0.01974, 0.04346, 0.04393, 0.1187, 0.0, 0.9848, 0.4682, 0.9848, 0.3909, 0.9915, 0.3909, 0.9848, 0.4682, 0.9915, 0.3909, 0.9915, 0.4682, 0.9813, 0.6773, 0.9813, 0.6387, 0.988, 0.6387, 0.9813, 0.6773, 0.988, 0.6387, 0.988, 0.6773, 0.9848, 0.3626, 0.9848, 0.4295, 0.9782, 0.4295, 0.9848, 0.3626, 0.9782, 0.4295, 0.9782, 0.3626, 0.9848, 0.5737, 0.9848, 0.6124, 0.9782, 0.6124, 0.9848, 0.5737, 0.9782, 0.6124, 0.9782, 0.5737, 0.9848, 0.5351, 0.9848, 0.4682, 0.9915, 0.4682, 0.9848, 0.5351, 0.9915, 0.4682, 0.9915, 0.5351, 0.9813, 0.7443, 0.9813, 0.6773, 0.988, 0.6773, 0.9813, 0.7443, 0.988, 0.6773, 0.988, 0.7443, 0.9848, 0.3239, 0.9848, 0.3626, 0.9782, 0.3626, 0.9848, 0.3239, 0.9782, 0.3626, 0.9782, 0.3239, 0.9848, 0.5068, 0.9848, 0.5737, 0.9782, 0.5737, 0.9848, 0.5068, 0.9782, 0.5737, 0.9782, 0.5068, 0.9813, 0.8215, 0.9813, 0.7443, 0.988, 0.7443, 0.9813, 0.8215, 0.988, 0.7443, 0.988, 0.8215, 0.9848, 0.3909, 0.9848, 0.3239, 0.9915, 0.3239, 0.9848, 0.3909, 0.9915, 0.3239, 0.9915, 0.3909, 0.9848, 0.4295, 0.9848, 0.5068, 0.9782, 0.5068, 0.9848, 0.4295, 0.9782, 0.5068, 0.9782, 0.4295, 0.2, 0.9358, 0.2, 0.8597, 0.2064, 0.8597, 0.2, 0.9358, 0.2064, 0.8597, 0.2064, 0.9358, 0.01953, 0.2026, 0.05775, 0.2695, 0.04346, 0.284, 0.01953, 0.2026, 0.04346, 0.284, 0.0, 0.2079, 0.3049, 0.2026, 0.3049, 0.1253, 0.3244, 0.12, 0.3049, 0.2026, 0.3244, 0.12, 0.3244, 0.2079, 0.2004, 0.3082, 0.2666, 0.2695, 0.2809, 0.284, 0.2004, 0.3082, 0.2809, 0.284, 0.2057, 0.3279, 0.2004, 0.01974, 0.124, 0.01974, 0.1187, 0.0, 0.2004, 0.01974, 0.1187, 0.0, 0.2057, 0.0, 0.01953, 0.1253, 0.01953, 0.2026, 0.0, 0.2079, 0.01953, 0.1253, 0.0, 0.2079, 0.0, 0.12, 0.2666, 0.2695, 0.3049, 0.2026, 0.3244, 0.2079, 0.2666, 0.2695, 0.3244, 0.2079, 0.2809, 0.284, 0.124, 0.3082, 0.2004, 0.3082, 0.2057, 0.3279, 0.124, 0.3082, 0.2057, 0.3279, 0.1187, 0.3279, 0.2666, 0.05838, 0.2004, 0.01974, 0.2057, 0.0, 0.2666, 0.05838, 0.2057, 0.0, 0.2809, 0.04393, 0.05775, 0.05838, 0.01953, 0.1253, 0.0, 0.12, 0.05775, 0.05838, 0.0, 0.12, 0.04346, 0.04393, 0.05775, 0.2695, 0.124, 0.3082, 0.1187, 0.3279, 0.05775, 0.2695, 0.1187, 0.3279, 0.04346, 0.284, 0.3049, 0.1253, 0.2666, 0.05838, 0.2809, 0.04393, 0.3049, 0.1253, 0.2809, 0.04393, 0.3244, 0.12, 0.1692, 0.7719, 0.1692, 0.8597, 0.149, 0.8556, 0.1692, 0.7719, 0.149, 0.8556, 0.149, 0.776, 0.2776, 0.7279, 0.2776, 0.8158, 0.2712, 0.8158, 0.2776, 0.7279, 0.2712, 0.8158, 0.2712, 0.7279, 0.2, 0.6958, 0.2, 0.6519, 0.2064, 0.6519, 0.2, 0.6958, 0.2064, 0.6519, 0.2064, 0.6958, 0.1756, 0.6958, 0.1756, 0.7719, 0.1692, 0.7719, 0.1756, 0.6958, 0.1692, 0.7719, 0.1692, 0.6958, 0.1756, 0.9358, 0.1756, 0.9798, 0.1692, 0.9798, 0.1756, 0.9358, 0.1692, 0.9798, 0.1692, 0.9358, 0.2776, 0.6519, 0.2776, 0.7279, 0.2712, 0.7279, 0.2776, 0.6519, 0.2712, 0.7279, 0.2712, 0.6519, 0.2, 0.7719, 0.2, 0.6958, 0.2064, 0.6958, 0.2, 0.7719, 0.2064, 0.6958, 0.2064, 0.7719, 0.1756, 0.6519, 0.1756, 0.6958, 0.1692, 0.6958, 0.1756, 0.6519, 0.1692, 0.6958, 0.1692, 0.6519, 0.1756, 0.8597, 0.1756, 0.9358, 0.1692, 0.9358, 0.1756, 0.8597, 0.1692, 0.9358, 0.1692, 0.8597, 0.2, 0.8597, 0.2, 0.7719, 0.2064, 0.7719, 0.2, 0.8597, 0.2064, 0.7719, 0.2064, 0.8597, 0.2776, 0.8158, 0.2776, 0.8919, 0.2712, 0.8919, 0.2776, 0.8158, 0.2712, 0.8919, 0.2712, 0.8158, 0.1756, 0.7719, 0.1756, 0.8597, 0.1692, 0.8597, 0.1756, 0.7719, 0.1692, 0.8597, 0.1692, 0.7719, 0.524, 0.01336, 0.4452, 0.01336, 0.4417, 0.0, 0.524, 0.01336, 0.4417, 0.0, 0.5276, 0.0, 0.2064, 0.9358, 0.2064, 0.8597, 0.2266, 0.8556, 0.2064, 0.9358, 0.2266, 0.8556, 0.2266, 0.9246, 0.2712, 0.7279, 0.2712, 0.8158, 0.251, 0.8117, 0.2712, 0.7279, 0.251, 0.8117, 0.251, 0.7321, 1.0, 0.5351, 1.0, 0.623, 0.9848, 0.6188, 1.0, 0.5351, 0.9848, 0.6188, 0.9848, 0.5392, 0.1692, 0.6958, 0.1692, 0.7719, 0.149, 0.776, 0.1692, 0.6958, 0.149, 0.776, 0.149, 0.707, 0.9837, 0.9919, 0.9837, 0.9041, 0.9989, 0.9082, 0.9837, 0.9919, 0.9989, 0.9082, 0.9989, 0.9878, 0.2712, 0.6519, 0.2712, 0.7279, 0.251, 0.7321, 0.2712, 0.6519, 0.251, 0.7321, 0.251, 0.6631, 0.2064, 0.7719, 0.2064, 0.6958, 0.2266, 0.707, 0.2064, 0.7719, 0.2266, 0.707, 0.2266, 0.776, 0.9619, 0.6361, 0.9619, 0.5483, 0.977, 0.5524, 0.9619, 0.6361, 0.977, 0.5524, 0.977, 0.632, 0.1692, 0.8597, 0.1692, 0.9358, 0.149, 0.9246, 0.1692, 0.8597, 0.149, 0.9246, 0.149, 0.8556, 0.2064, 0.8597, 0.2064, 0.7719, 0.2266, 0.776, 0.2064, 0.8597, 0.2266, 0.776, 0.2266, 0.8556, 0.2712, 0.8158, 0.2712, 0.8919, 0.251, 0.8807, 0.2712, 0.8158, 0.251, 0.8807, 0.251, 0.8117, 0.149, 0.8138, 0.149, 0.889, 0.1117, 0.889, 0.149, 0.8138, 0.1117, 0.889, 0.1117, 0.8138, 0.3376, 0.1221, 0.3376, 0.2018, 0.3244, 0.2054, 0.3376, 0.1221, 0.3244, 0.2054, 0.3244, 0.1186, 0.5923, 0.2708, 0.6316, 0.2018, 0.6449, 0.2054, 0.5923, 0.2708, 0.6449, 0.2054, 0.6019, 0.2805, 0.4452, 0.3106, 0.524, 0.3106, 0.5276, 0.3239, 0.4452, 0.3106, 0.5276, 0.3239, 0.4417, 0.3239, 0.5923, 0.05318, 0.524, 0.01336, 0.5276, 0.0, 0.5923, 0.05318, 0.5276, 0.0, 0.6019, 0.0434, 0.377, 0.05318, 0.3376, 0.1221, 0.3244, 0.1186, 0.377, 0.05318, 0.3244, 0.1186, 0.3673, 0.0434, 0.524, 0.3106, 0.5923, 0.2708, 0.6019, 0.2805, 0.524, 0.3106, 0.6019, 0.2805, 0.5276, 0.3239, 0.377, 0.2708, 0.4452, 0.3106, 0.4417, 0.3239, 0.377, 0.2708, 0.4417, 0.3239, 0.3673, 0.2805, 0.6316, 0.1221, 0.5923, 0.05318, 0.6019, 0.0434, 0.6316, 0.1221, 0.6019, 0.0434, 0.6449, 0.1186, 0.4452, 0.01336, 0.377, 0.05318, 0.3673, 0.0434, 0.4452, 0.01336, 0.3673, 0.0434, 0.4417, 0.0, 0.3376, 0.2018, 0.377, 0.2708, 0.3673, 0.2805, 0.3376, 0.2018, 0.3673, 0.2805, 0.3244, 0.2054, 0.6316, 0.2018, 0.6316, 0.1221, 0.6449, 0.1186, 0.6316, 0.2018, 0.6449, 0.1186, 0.6449, 0.2054, 0.06208, 0.727, 0.06208, 0.8138, 0.04966, 0.8106, 0.06208, 0.727, 0.04966, 0.8106, 0.04966, 0.7302, 0.04966, 0.7704, 0.04966, 0.8572, 0.01242, 0.8572, 0.04966, 0.7704, 0.01242, 0.8572, 0.01242, 0.7704, 0.09932, 0.6519, 0.09932, 0.727, 0.06208, 0.727, 0.09932, 0.6519, 0.06208, 0.727, 0.06208, 0.6519, 0.149, 0.727, 0.149, 0.8138, 0.1117, 0.8138, 0.149, 0.727, 0.1117, 0.8138, 0.1117, 0.727, 0.09932, 0.889, 0.09932, 0.9324, 0.06208, 0.9324, 0.09932, 0.889, 0.06208, 0.9324, 0.06208, 0.889, 0.04966, 0.6953, 0.04966, 0.7704, 0.01242, 0.7704, 0.04966, 0.6953, 0.01242, 0.7704, 0.01242, 0.6953, 0.04966, 0.9324, 0.04966, 0.9758, 0.01242, 0.9758, 0.04966, 0.9324, 0.01242, 0.9758, 0.01242, 0.9324, 0.149, 0.6519, 0.149, 0.727, 0.1117, 0.727, 0.149, 0.6519, 0.1117, 0.727, 0.1117, 0.6519, 0.09932, 0.8138, 0.09932, 0.889, 0.06208, 0.889, 0.09932, 0.8138, 0.06208, 0.889, 0.06208, 0.8138, 0.04966, 0.6519, 0.04966, 0.6953, 0.01242, 0.6953, 0.04966, 0.6519, 0.01242, 0.6953, 0.01242, 0.6519, 0.04966, 0.8572, 0.04966, 0.9324, 0.01242, 0.9324, 0.04966, 0.8572, 0.01242, 0.9324, 0.01242, 0.8572, 0.09932, 0.727, 0.09932, 0.8138, 0.06208, 0.8138, 0.09932, 0.727, 0.06208, 0.8138, 0.06208, 0.727, 0.2, 0.64, 0.1204, 0.64, 0.1535, 0.5151, 0.2, 0.64, 0.1535, 0.5151, 0.1669, 0.5151, 0.04293, 0.3713, 0.1173, 0.3279, 0.1204, 0.3398, 0.04293, 0.3713, 0.1204, 0.3398, 0.05152, 0.38, 0.01242, 0.7704, 0.01242, 0.8572, 0.0, 0.854, 0.01242, 0.7704, 0.0, 0.854, 0.0, 0.7736, 0.2775, 0.6085, 0.2032, 0.6519, 0.2, 0.64, 0.2775, 0.6085, 0.2, 0.64, 0.2689, 0.5998, 0.1117, 0.727, 0.1117, 0.8138, 0.09932, 0.8106, 0.1117, 0.727, 0.09932, 0.8106, 0.09932, 0.7302, 0.04293, 0.6085, 0.0, 0.5333, 0.01173, 0.5301, 0.04293, 0.6085, 0.01173, 0.5301, 0.05152, 0.5998, 0.2032, 0.3279, 0.2775, 0.3713, 0.2689, 0.38, 0.2032, 0.3279, 0.2689, 0.38, 0.2, 0.3398, 0.3205, 0.5333, 0.2775, 0.6085, 0.2689, 0.5998, 0.3205, 0.5333, 0.2689, 0.5998, 0.3087, 0.5301, 0.0, 0.5333, 0.0, 0.4465, 0.01173, 0.4497, 0.0, 0.5333, 0.01173, 0.4497, 0.01173, 0.5301, 0.1173, 0.6519, 0.04293, 0.6085, 0.05152, 0.5998, 0.1173, 0.6519, 0.05152, 0.5998, 0.1204, 0.64, 0.1173, 0.3279, 0.2032, 0.3279, 0.2, 0.3398, 0.1173, 0.3279, 0.2, 0.3398, 0.1204, 0.3398, 0.3205, 0.4465, 0.3205, 0.5333, 0.3087, 0.5301, 0.3205, 0.4465, 0.3087, 0.5301, 0.3087, 0.4497, 0.2943, 0.9878, 0.2827, 0.9878, 0.2827, 0.8919, 0.2943, 0.9878, 0.2827, 0.8919, 0.2943, 0.8919, 0.05152, 0.38, 0.1204, 0.3398, 0.1535, 0.4646, 0.05152, 0.38, 0.1535, 0.4646, 0.1419, 0.4714, 0.2689, 0.38, 0.3087, 0.4497, 0.1852, 0.4831, 0.2689, 0.38, 0.1852, 0.4831, 0.1785, 0.4714, 0.2689, 0.5998, 0.2, 0.64, 0.1669, 0.5151, 0.2689, 0.5998, 0.1669, 0.5151, 0.1785, 0.5084, 0.01173, 0.4497, 0.05152, 0.38, 0.1419, 0.4714, 0.01173, 0.4497, 0.1419, 0.4714, 0.1353, 0.4831, 0.05152, 0.5998, 0.01173, 0.5301, 0.1353, 0.4966, 0.05152, 0.5998, 0.1353, 0.4966, 0.1419, 0.5084, 0.2, 0.3398, 0.2689, 0.38, 0.1785, 0.4714, 0.2, 0.3398, 0.1785, 0.4714, 0.1669, 0.4646, 0.3087, 0.5301, 0.2689, 0.5998, 0.1785, 0.5084, 0.3087, 0.5301, 0.1785, 0.5084, 0.1852, 0.4966, 0.01173, 0.5301, 0.01173, 0.4497, 0.1353, 0.4831, 0.01173, 0.5301, 0.1353, 0.4831, 0.1353, 0.4966, 0.1204, 0.64, 0.05152, 0.5998, 0.1419, 0.5084, 0.1204, 0.64, 0.1419, 0.5084, 0.1535, 0.5151, 0.1204, 0.3398, 0.2, 0.3398, 0.1669, 0.4646, 0.1204, 0.3398, 0.1669, 0.4646, 0.1535, 0.4646, 0.3087, 0.4497, 0.3087, 0.5301, 0.1852, 0.4966, 0.3087, 0.4497, 0.1852, 0.4966, 0.1852, 0.4831, 0.2183, 0.9358, 0.2317, 0.9358, 0.2433, 0.9426, 0.2433, 0.9426, 0.25, 0.9543, 0.25, 0.9679, 0.25, 0.9679, 0.2433, 0.9796, 0.2317, 0.9863, 0.2317, 0.9863, 0.2183, 0.9863, 0.2067, 0.9796, 0.2067, 0.9796, 0.2, 0.9679, 0.2, 0.9543, 0.2, 0.9543, 0.2067, 0.9426, 0.2183, 0.9358, 0.2183, 0.9358, 0.2433, 0.9426, 0.25, 0.9679, 0.25, 0.9679, 0.2317, 0.9863, 0.2067, 0.9796, 0.2067, 0.9796, 0.2, 0.9543, 0.2183, 0.9358, 0.25, 0.9679, 0.2067, 0.9796, 0.2183, 0.9358, 0.2577, 0.9878, 0.251, 0.9878, 0.251, 0.8919, 0.2577, 0.9878, 0.251, 0.8919, 0.2577, 0.8919, 0.1359, 0.9849, 0.1243, 0.9849, 0.1243, 0.889, 0.1359, 0.9849, 0.1243, 0.889, 0.1359, 0.889, 0.301, 0.9878, 0.2943, 0.9878, 0.2943, 0.8919, 0.301, 0.9878, 0.2943, 0.8919, 0.301, 0.8919, 0.2693, 0.9878, 0.2577, 0.9878, 0.2577, 0.8919, 0.2693, 0.9878, 0.2577, 0.8919, 0.2693, 0.8919, 0.1426, 0.9849, 0.1359, 0.9849, 0.1359, 0.889, 0.1426, 0.9849, 0.1359, 0.889, 0.1426, 0.889, 0.9587, 0.9041, 0.9721, 0.9041, 0.9721, 1.0, 0.9587, 0.9041, 0.9721, 1.0, 0.9587, 1.0, 0.1109, 0.9849, 0.09932, 0.9849, 0.09932, 0.889, 0.1109, 0.9849, 0.09932, 0.889, 0.1109, 0.889, 0.2827, 0.9878, 0.2693, 0.9878, 0.2693, 0.8919, 0.2827, 0.9878, 0.2693, 0.8919, 0.2827, 0.8919, 0.9721, 0.9041, 0.9837, 0.9041, 0.9837, 1.0, 0.9721, 0.9041, 0.9837, 1.0, 0.9721, 1.0, 0.9471, 0.9041, 0.9587, 0.9041, 0.9587, 1.0, 0.9471, 0.9041, 0.9587, 1.0, 0.9471, 1.0, 0.1243, 0.9849, 0.1109, 0.9849, 0.1109, 0.889, 0.1243, 0.9849, 0.1109, 0.889, 0.1243, 0.889])
me_cylinder_005.materials.append(mat_blk)
me_cylinder_005.use_remesh_preserve_volume = False
me_cylinder_005.use_remesh_preserve_attributes = False
me_cylinder_005.use_mirror_vertex_groups = False
me_cylinder_005.update()
me_cylinder_006 = bpy.data.meshes.new('Cylinder.006')
me_cylinder_006.from_pydata([(-9.764e-10, 5.039, 0.6665), (-9.764e-10, 5.039, 0.6665), (0.3726, 4.939, 0.6665), (0.3726, 4.939, 0.6665), (0.3726, 4.939, 0.6665), (0.6453, 4.667, 0.6665), (0.6453, 4.667, 0.6665), (0.7451, 4.294, 0.6665), (0.7451, 4.294, 0.6665), (0.6453, 3.922, 0.6665), (0.6453, 3.922, 0.6665), (0.6453, 3.922, 0.6665), (0.3726, 3.649, 0.6665), (0.3726, 3.649, 0.6665), (1.115e-07, 3.549, 0.6665), (1.115e-07, 3.549, 0.6665), (-0.3726, 3.649, 0.6665), (-0.3726, 3.649, 0.6665), (-0.3726, 3.649, 0.6665), (-0.6453, 3.922, 0.6665), (-0.6453, 3.922, 0.6665), (-0.7451, 4.294, 0.6665), (-0.7451, 4.294, 0.6665), (-0.6453, 4.667, 0.6665), (-0.6453, 4.667, 0.6665), (-0.6453, 4.667, 0.6665), (-0.3726, 4.939, 0.6665), (-0.3726, 4.939, 0.6665), (0.3883, 4.967, 0.4702), (0.3883, 4.967, 0.4702), (0.3883, 4.967, 0.4702), (0.6726, 4.682, 0.4702), (0.6726, 4.682, 0.4702), (0.7767, 4.294, 0.4702), (0.7767, 4.294, 0.4702), (0.6726, 3.906, 0.4702), (0.6726, 3.906, 0.4702), (0.6726, 3.906, 0.4702), (0.3883, 3.622, 0.4702), (0.3883, 3.622, 0.4702), (1.166e-07, 3.517, 0.4702), (1.166e-07, 3.517, 0.4702), (-0.3883, 3.622, 0.4702), (-0.3883, 3.622, 0.4702), (-0.3883, 3.622, 0.4702), (-0.6726, 3.906, 0.4702), (-0.6726, 3.906, 0.4702), (-0.7767, 4.294, 0.4702), (-0.7767, 4.294, 0.4702), (-0.6726, 4.682, 0.4702), (-0.6726, 4.682, 0.4702), (-0.6726, 4.682, 0.4702), (-0.3883, 4.967, 0.4702), (-0.3883, 4.967, 0.4702), (-6.63e-10, 5.071, 0.4702), (-6.63e-10, 5.071, 0.4702), (-8.562e-10, 5.159, 0.4702), (-8.562e-10, 5.159, 0.4702), (-1.205e-09, 5.123, 0.6665), (-1.205e-09, 5.123, 0.6665), (-0.7182, 4.709, 0.6665), (-0.7182, 4.709, 0.6665), (-0.7182, 4.709, 0.6665), (-0.4147, 5.012, 0.6665), (-0.4147, 5.012, 0.6665), (-0.8293, 4.294, 0.6665), (-0.8293, 4.294, 0.6665), (-0.7182, 3.879, 0.6665), (-0.7182, 3.879, 0.6665), (-0.4147, 3.576, 0.6665), (-0.4147, 3.576, 0.6665), (-0.4147, 3.576, 0.6665), (1.24e-07, 3.465, 0.6665), (1.24e-07, 3.465, 0.6665), (0.4147, 3.576, 0.6665), (0.4147, 3.576, 0.6665), (0.7182, 3.879, 0.6665), (0.7182, 3.879, 0.6665), (0.7182, 3.879, 0.6665), (0.8293, 4.294, 0.6665), (0.8293, 4.294, 0.6665), (0.7182, 4.709, 0.6665), (0.7182, 4.709, 0.6665), (0.4147, 5.012, 0.6665), (0.4147, 5.012, 0.6665), (0.4147, 5.012, 0.6665), (0.4322, 5.043, 0.4702), (0.4322, 5.043, 0.4702), (0.4322, 5.043, 0.4702), (0.7486, 4.726, 0.4702), (0.7486, 4.726, 0.4702), (0.8645, 4.294, 0.4702), (0.8645, 4.294, 0.4702), (0.7486, 3.862, 0.4702), (0.7486, 3.862, 0.4702), (0.7486, 3.862, 0.4702), (0.4322, 3.546, 0.4702), (0.4322, 3.546, 0.4702), (1.297e-07, 3.43, 0.4702), (1.297e-07, 3.43, 0.4702), (-0.4322, 3.546, 0.4702), (-0.4322, 3.546, 0.4702), (-0.4322, 3.546, 0.4702), (-0.7486, 3.862, 0.4702), (-0.7486, 3.862, 0.4702), (-0.8645, 4.294, 0.4702), (-0.8645, 4.294, 0.4702), (-0.7486, 4.726, 0.4702), (-0.7486, 4.726, 0.4702), (-0.7486, 4.726, 0.4702), (-0.4322, 5.043, 0.4702), (-0.4322, 5.043, 0.4702)], [], [(49, 52, 26), (49, 26, 23), (0, 26, 52), (0, 52, 54), (47, 50, 24), (47, 24, 21), (45, 47, 21), (45, 21, 19), (42, 45, 19), (42, 19, 16), (40, 43, 17), (40, 17, 14), (38, 40, 14), (38, 14, 12), (35, 38, 12), (35, 12, 9), (33, 36, 10), (33, 10, 7), (31, 33, 7), (31, 7, 5), (28, 31, 5), (28, 5, 2), (3, 0, 54), (3, 54, 29), (107, 60, 63), (107, 63, 110), (110, 63, 58), (110, 58, 56), (105, 65, 61), (105, 61, 108), (103, 67, 65), (103, 65, 105), (100, 69, 67), (100, 67, 103), (98, 72, 70), (98, 70, 101), (96, 74, 72), (96, 72, 98), (93, 76, 74), (93, 74, 96), (91, 79, 77), (91, 77, 94), (89, 81, 79), (89, 79, 91), (86, 83, 81), (86, 81, 89), (56, 58, 84), (56, 84, 87), (53, 51, 109), (53, 109, 111), (39, 37, 95), (39, 95, 97), (15, 18, 71), (15, 71, 73), (41, 39, 97), (41, 97, 99), (13, 15, 73), (13, 73, 75), (44, 41, 99), (44, 99, 102), (11, 13, 75), (11, 75, 78), (25, 27, 64), (25, 64, 62), (46, 44, 102), (46, 102, 104), (8, 11, 78), (8, 78, 80), (30, 55, 57), (30, 57, 88), (27, 1, 59), (27, 59, 64), (48, 46, 104), (48, 104, 106), (6, 8, 80), (6, 80, 82), (32, 30, 88), (32, 88, 90), (22, 25, 62), (22, 62, 66), (51, 48, 106), (51, 106, 109), (4, 6, 82), (4, 82, 85), (34, 32, 90), (34, 90, 92), (20, 22, 66), (20, 66, 68), (55, 53, 111), (55, 111, 57), (1, 4, 85), (1, 85, 59), (37, 34, 92), (37, 92, 95), (18, 20, 68), (18, 68, 71)])
_uv = me_cylinder_006.uv_layers.new(name='UVMap')
_uv.uv.foreach_set('vector', [0.8363, 0.7093, 0.8301, 0.6029, 0.9086, 0.6004, 0.8363, 0.7093, 0.9086, 0.6004, 0.9146, 0.7025, 0.9086, 0.4825, 0.9086, 0.6004, 0.8301, 0.6029, 0.9086, 0.4825, 0.8301, 0.6029, 0.8301, 0.48, 0.9146, 0.48, 0.9208, 0.3736, 0.9991, 0.3804, 0.9146, 0.48, 0.9991, 0.3804, 0.9931, 0.4825, 0.9146, 0.6029, 0.9146, 0.48, 0.9931, 0.4825, 0.9146, 0.6029, 0.9931, 0.4825, 0.9931, 0.6004, 0.9208, 0.7093, 0.9146, 0.6029, 0.9931, 0.6004, 0.9208, 0.7093, 0.9931, 0.6004, 0.9991, 0.7025, 0.9923, 0.2293, 1.0, 0.3357, 0.9234, 0.3289, 0.9923, 0.2293, 0.9234, 0.3289, 0.916, 0.2268, 0.9923, 0.1064, 0.9923, 0.2293, 0.916, 0.2268, 0.9923, 0.1064, 0.916, 0.2268, 0.916, 0.1089, 1.0, 0.0, 0.9923, 0.1064, 0.916, 0.1089, 1.0, 0.0, 0.916, 0.1089, 0.9234, 0.006818, 0.7455, 0.48, 0.7518, 0.3736, 0.8301, 0.3804, 0.7455, 0.48, 0.8301, 0.3804, 0.8241, 0.4825, 0.7455, 0.6029, 0.7455, 0.48, 0.8241, 0.4825, 0.7455, 0.6029, 0.8241, 0.4825, 0.8241, 0.6004, 0.7518, 0.7093, 0.7455, 0.6029, 0.8241, 0.6004, 0.7518, 0.7093, 0.8241, 0.6004, 0.8301, 0.7025, 0.9146, 0.3804, 0.9086, 0.4825, 0.8301, 0.48, 0.9146, 0.3804, 0.8301, 0.48, 0.8363, 0.3736, 0.6706, 0.0, 0.749, 0.007589, 0.7408, 0.1212, 0.6706, 0.0, 0.7408, 0.1212, 0.662, 0.1184, 0.662, 0.1184, 0.7408, 0.1212, 0.7408, 0.2524, 0.662, 0.1184, 0.7408, 0.2524, 0.662, 0.2552, 0.7386, 0.492, 0.662, 0.4948, 0.6687, 0.3812, 0.7386, 0.492, 0.6687, 0.3812, 0.7455, 0.3736, 0.7386, 0.6288, 0.662, 0.626, 0.662, 0.4948, 0.7386, 0.6288, 0.662, 0.4948, 0.7386, 0.492, 0.7455, 0.7472, 0.6687, 0.7396, 0.662, 0.626, 0.7455, 0.7472, 0.662, 0.626, 0.7386, 0.6288, 0.8256, 0.1184, 0.749, 0.1212, 0.7557, 0.007589, 0.8256, 0.1184, 0.7557, 0.007589, 0.8325, 0.0, 0.8256, 0.2552, 0.749, 0.2524, 0.749, 0.1212, 0.8256, 0.2552, 0.749, 0.1212, 0.8256, 0.1184, 0.8325, 0.3736, 0.7557, 0.366, 0.749, 0.2524, 0.8325, 0.3736, 0.749, 0.2524, 0.8256, 0.2552, 0.909, 0.1184, 0.8325, 0.1212, 0.8392, 0.007589, 0.909, 0.1184, 0.8392, 0.007589, 0.916, 0.0, 0.909, 0.2552, 0.8325, 0.2524, 0.8325, 0.1212, 0.909, 0.2552, 0.8325, 0.1212, 0.909, 0.1184, 0.916, 0.3736, 0.8392, 0.366, 0.8325, 0.2524, 0.916, 0.3736, 0.8325, 0.2524, 0.909, 0.2552, 0.662, 0.2552, 0.7408, 0.2524, 0.749, 0.366, 0.662, 0.2552, 0.749, 0.366, 0.6706, 0.3736, 0.5487, 0.423, 0.6284, 0.3166, 0.662, 0.3236, 0.5487, 0.423, 0.662, 0.3236, 0.5733, 0.442, 0.1133, 0.08734, 0.0336, 0.1937, 0.0, 0.1868, 0.1133, 0.08734, 0.0, 0.1868, 0.0887, 0.06838, 0.03224, 0.8141, 0.1087, 0.9162, 0.08509, 0.9344, 0.03224, 0.8141, 0.08509, 0.9344, 0.0, 0.8208, 0.2513, 0.02591, 0.1133, 0.08734, 0.0887, 0.06838, 0.2513, 0.02591, 0.0887, 0.06838, 0.2423, 0.0, 0.03224, 0.6962, 0.03224, 0.8141, 0.0, 0.8208, 0.03224, 0.6962, 0.0, 0.8208, 0.0, 0.6896, 0.4107, 0.02591, 0.2513, 0.02591, 0.2423, 0.0, 0.4107, 0.02591, 0.2423, 0.0, 0.4197, 0.0, 0.1087, 0.5942, 0.03224, 0.6962, 0.0, 0.6896, 0.1087, 0.5942, 0.0, 0.6896, 0.08509, 0.576, 0.5265, 0.9162, 0.6029, 0.8141, 0.6352, 0.8208, 0.5265, 0.9162, 0.6352, 0.8208, 0.5501, 0.9344, 0.5487, 0.08734, 0.4107, 0.02591, 0.4197, 0.0, 0.5487, 0.08734, 0.4197, 0.0, 0.5733, 0.06838, 0.2411, 0.5352, 0.1087, 0.5942, 0.08509, 0.576, 0.2411, 0.5352, 0.08509, 0.576, 0.2325, 0.5104, 0.2513, 0.4845, 0.4107, 0.4845, 0.4197, 0.5104, 0.2513, 0.4845, 0.4197, 0.5104, 0.2423, 0.5104, 0.6029, 0.8141, 0.6029, 0.6962, 0.6352, 0.6896, 0.6029, 0.8141, 0.6352, 0.6896, 0.6352, 0.8208, 0.6284, 0.1937, 0.5487, 0.08734, 0.5733, 0.06838, 0.6284, 0.1937, 0.5733, 0.06838, 0.662, 0.1868, 0.394, 0.5352, 0.2411, 0.5352, 0.2325, 0.5104, 0.394, 0.5352, 0.2325, 0.5104, 0.4027, 0.5104, 0.1133, 0.423, 0.2513, 0.4845, 0.2423, 0.5104, 0.1133, 0.423, 0.2423, 0.5104, 0.0887, 0.442, 0.394, 0.9751, 0.5265, 0.9162, 0.5501, 0.9344, 0.394, 0.9751, 0.5501, 0.9344, 0.4027, 1.0, 0.6284, 0.3166, 0.6284, 0.1937, 0.662, 0.1868, 0.6284, 0.3166, 0.662, 0.1868, 0.662, 0.3236, 0.5265, 0.5942, 0.394, 0.5352, 0.4027, 0.5104, 0.5265, 0.5942, 0.4027, 0.5104, 0.5501, 0.576, 0.0336, 0.3166, 0.1133, 0.423, 0.0887, 0.442, 0.0336, 0.3166, 0.0887, 0.442, 0.0, 0.3236, 0.2411, 0.9751, 0.394, 0.9751, 0.4027, 1.0, 0.2411, 0.9751, 0.4027, 1.0, 0.2325, 1.0, 0.4107, 0.4845, 0.5487, 0.423, 0.5733, 0.442, 0.4107, 0.4845, 0.5733, 0.442, 0.4197, 0.5104, 0.6029, 0.6962, 0.5265, 0.5942, 0.5501, 0.576, 0.6029, 0.6962, 0.5501, 0.576, 0.6352, 0.6896, 0.0336, 0.1937, 0.0336, 0.3166, 0.0, 0.3236, 0.0336, 0.1937, 0.0, 0.3236, 0.0, 0.1868, 0.1087, 0.9162, 0.2411, 0.9751, 0.2325, 1.0, 0.1087, 0.9162, 0.2325, 1.0, 0.08509, 0.9344])
me_cylinder_006.materials.append(mat_blk)
me_cylinder_006.use_remesh_preserve_volume = False
me_cylinder_006.use_remesh_preserve_attributes = False
me_cylinder_006.use_mirror_vertex_groups = False
me_cylinder_006.update()
me_cylinder_007 = bpy.data.meshes.new('Cylinder.007')
me_cylinder_007.from_pydata([(-4.061e-09, 4.78, 3.174), (-4.061e-09, 4.78, 3.174), (0.243, 4.715, 3.174), (0.243, 4.715, 3.174), (0.243, 4.715, 3.174), (0.4208, 4.537, 3.174), (0.4208, 4.537, 3.174), (0.4859, 4.294, 3.174), (0.4859, 4.294, 3.174), (0.4208, 4.051, 3.174), (0.4208, 4.051, 3.174), (0.4208, 4.051, 3.174), (0.243, 3.873, 3.174), (0.243, 3.873, 3.174), (6.931e-08, 3.808, 3.174), (6.931e-08, 3.808, 3.174), (-0.243, 3.873, 3.174), (-0.243, 3.873, 3.174), (-0.243, 3.873, 3.174), (-0.4208, 4.051, 3.174), (-0.4208, 4.051, 3.174), (-0.4859, 4.294, 3.174), (-0.4859, 4.294, 3.174), (-0.4208, 4.537, 3.174), (-0.4208, 4.537, 3.174), (-0.4208, 4.537, 3.174), (-0.243, 4.715, 3.174), (-0.243, 4.715, 3.174), (0.243, 4.715, 3.221), (0.243, 4.715, 3.221), (0.243, 4.715, 3.221), (-4.061e-09, 4.78, 3.221), (-4.061e-09, 4.78, 3.221), (0.4208, 4.537, 3.221), (0.4208, 4.537, 3.221), (0.4859, 4.294, 3.221), (0.4859, 4.294, 3.221), (0.4208, 4.051, 3.221), (0.4208, 4.051, 3.221), (0.4208, 4.051, 3.221), (0.243, 3.873, 3.221), (0.243, 3.873, 3.221), (6.931e-08, 3.808, 3.221), (6.931e-08, 3.808, 3.221), (-0.243, 3.873, 3.221), (-0.243, 3.873, 3.221), (-0.243, 3.873, 3.221), (-0.4208, 4.051, 3.221), (-0.4208, 4.051, 3.221), (-0.4859, 4.294, 3.221), (-0.4859, 4.294, 3.221), (-0.4208, 4.537, 3.221), (-0.4208, 4.537, 3.221), (-0.4208, 4.537, 3.221), (-0.243, 4.715, 3.221), (-0.243, 4.715, 3.221), (0.2087, 4.656, 3.221), (0.2087, 4.656, 3.221), (-6.083e-09, 4.712, 3.221), (-6.083e-09, 4.712, 3.221), (0.3614, 4.503, 3.221), (0.3614, 4.503, 3.221), (0.4174, 4.294, 3.221), (0.4174, 4.294, 3.221), (0.3614, 4.085, 3.221), (0.3614, 4.085, 3.221), (0.3614, 4.085, 3.221), (0.2087, 3.933, 3.221), (0.2087, 3.933, 3.221), (5.694e-08, 3.877, 3.221), (5.694e-08, 3.877, 3.221), (-0.2087, 3.933, 3.221), (-0.2087, 3.933, 3.221), (-0.2087, 3.933, 3.221), (-0.3614, 4.085, 3.221), (-0.3614, 4.085, 3.221), (-0.4174, 4.294, 3.221), (-0.4174, 4.294, 3.221), (-0.3614, 4.503, 3.221), (-0.3614, 4.503, 3.221), (-0.3614, 4.503, 3.221), (-0.2087, 4.656, 3.221), (-0.2087, 4.656, 3.221), (0.2087, 4.656, 3.253), (0.2087, 4.656, 3.253), (0.2087, 4.656, 3.253), (-6.083e-09, 4.712, 3.253), (-6.083e-09, 4.712, 3.253), (0.3614, 4.503, 3.253), (0.3614, 4.503, 3.253), (0.4174, 4.294, 3.253), (0.4174, 4.294, 3.253), (0.3614, 4.085, 3.253), (0.3614, 4.085, 3.253), (0.3614, 4.085, 3.253), (0.2087, 3.933, 3.253), (0.2087, 3.933, 3.253), (5.694e-08, 3.877, 3.253), (5.694e-08, 3.877, 3.253), (-0.2087, 3.933, 3.253), (-0.2087, 3.933, 3.253), (-0.2087, 3.933, 3.253), (-0.3614, 4.085, 3.253), (-0.3614, 4.085, 3.253), (-0.4174, 4.294, 3.253), (-0.4174, 4.294, 3.253), (-0.3614, 4.503, 3.253), (-0.3614, 4.503, 3.253), (-0.3614, 4.503, 3.253), (-0.2087, 4.656, 3.253), (-0.2087, 4.656, 3.253), (0.2004, 4.641, 3.253), (0.2004, 4.641, 3.253), (0.2004, 4.641, 3.253), (-6.257e-09, 4.695, 3.253), (-6.257e-09, 4.695, 3.253), (0.3471, 4.495, 3.253), (0.3471, 4.495, 3.253), (0.4008, 4.294, 3.253), (0.4008, 4.294, 3.253), (0.3471, 4.094, 3.253), (0.3471, 4.094, 3.253), (0.3471, 4.094, 3.253), (0.2004, 3.947, 3.253), (0.2004, 3.947, 3.253), (5.426e-08, 3.893, 3.253), (5.426e-08, 3.893, 3.253), (-0.2004, 3.947, 3.253), (-0.2004, 3.947, 3.253), (-0.2004, 3.947, 3.253), (-0.3471, 4.094, 3.253), (-0.3471, 4.094, 3.253), (-0.4008, 4.294, 3.253), (-0.4008, 4.294, 3.253), (-0.3471, 4.495, 3.253), (-0.3471, 4.495, 3.253), (-0.3471, 4.495, 3.253), (-0.2004, 4.641, 3.253), (-0.2004, 4.641, 3.253), (0.1928, 3.96, 3.311), (0.1928, 3.96, 3.311), (0.1928, 3.96, 3.32), (0.1928, 3.96, 3.32), (0.3339, 4.101, 3.311), (0.3339, 4.101, 3.311), (0.3339, 4.101, 3.311), (0.3339, 4.101, 3.32), (0.3339, 4.101, 3.32), (0.3339, 4.101, 3.32), (0.3856, 4.294, 3.311), (0.3856, 4.294, 3.311), (0.3856, 4.294, 3.32), (0.3856, 4.294, 3.32), (0.3339, 4.487, 3.311), (0.3339, 4.487, 3.311), (0.3339, 4.487, 3.32), (0.3339, 4.487, 3.32), (-6.695e-09, 4.68, 3.32), (-6.695e-09, 4.68, 3.32), (-6.695e-09, 4.68, 3.311), (-6.695e-09, 4.68, 3.311), (0.1928, 4.628, 3.311), (0.1928, 4.628, 3.311), (0.1928, 4.628, 3.311), (0.1928, 4.628, 3.32), (0.1928, 4.628, 3.32), (0.1928, 4.628, 3.32), (0.2004, 4.641, 3.37), (0.2004, 4.641, 3.37), (0.2004, 4.641, 3.37), (-6.257e-09, 4.695, 3.37), (-6.257e-09, 4.695, 3.37), (0.3471, 4.495, 3.37), (0.3471, 4.495, 3.37), (0.4008, 4.294, 3.37), (0.4008, 4.294, 3.37), (0.3471, 4.094, 3.37), (0.3471, 4.094, 3.37), (0.3471, 4.094, 3.37), (0.2004, 3.947, 3.37), (0.2004, 3.947, 3.37), (5.426e-08, 3.893, 3.37), (5.426e-08, 3.893, 3.37), (-0.2004, 3.947, 3.37), (-0.2004, 3.947, 3.37), (-0.2004, 3.947, 3.37), (-0.3471, 4.094, 3.37), (-0.3471, 4.094, 3.37), (-0.4008, 4.294, 3.37), (-0.4008, 4.294, 3.37), (-0.3471, 4.495, 3.37), (-0.3471, 4.495, 3.37), (-0.3471, 4.495, 3.37), (-0.2004, 4.641, 3.37), (-0.2004, 4.641, 3.37), (0.2004, 4.641, 3.32), (0.2004, 4.641, 3.32), (0.2004, 4.641, 3.32), (0.2004, 4.641, 3.311), (0.2004, 4.641, 3.311), (0.2004, 4.641, 3.311), (-6.257e-09, 4.695, 3.311), (-6.257e-09, 4.695, 3.311), (-6.257e-09, 4.695, 3.32), (-6.257e-09, 4.695, 3.32), (0.3471, 4.495, 3.32), (0.3471, 4.495, 3.32), (0.3471, 4.495, 3.311), (0.3471, 4.495, 3.311), (0.4008, 4.294, 3.32), (0.4008, 4.294, 3.32), (0.4008, 4.294, 3.311), (0.4008, 4.294, 3.311), (0.3471, 4.094, 3.32), (0.3471, 4.094, 3.32), (0.3471, 4.094, 3.32), (0.3471, 4.094, 3.311), (0.3471, 4.094, 3.311), (0.3471, 4.094, 3.311), (0.2004, 3.947, 3.32), (0.2004, 3.947, 3.32), (0.2004, 3.947, 3.311), (0.2004, 3.947, 3.311), (5.426e-08, 3.893, 3.32), (5.426e-08, 3.893, 3.32), (5.426e-08, 3.893, 3.311), (5.426e-08, 3.893, 3.311), (-0.2004, 3.947, 3.32), (-0.2004, 3.947, 3.32), (-0.2004, 3.947, 3.32), (-0.2004, 3.947, 3.311), (-0.2004, 3.947, 3.311), (-0.2004, 3.947, 3.311), (-0.3471, 4.094, 3.32), (-0.3471, 4.094, 3.32), (-0.3471, 4.094, 3.311), (-0.3471, 4.094, 3.311), (-0.4008, 4.294, 3.32), (-0.4008, 4.294, 3.32), (-0.4008, 4.294, 3.311), (-0.4008, 4.294, 3.311), (-0.3471, 4.495, 3.32), (-0.3471, 4.495, 3.32), (-0.3471, 4.495, 3.32), (-0.3471, 4.495, 3.311), (-0.3471, 4.495, 3.311), (-0.3471, 4.495, 3.311), (-0.2004, 4.641, 3.32), (-0.2004, 4.641, 3.32), (-0.2004, 4.641, 3.311), (-0.2004, 4.641, 3.311), (5.153e-08, 3.909, 3.32), (5.153e-08, 3.909, 3.32), (5.153e-08, 3.909, 3.311), (5.153e-08, 3.909, 3.311), (-0.1928, 3.96, 3.32), (-0.1928, 3.96, 3.32), (-0.1928, 3.96, 3.32), (-0.1928, 3.96, 3.311), (-0.1928, 3.96, 3.311), (-0.1928, 3.96, 3.311), (-0.3339, 4.101, 3.32), (-0.3339, 4.101, 3.32), (-0.3339, 4.101, 3.311), (-0.3339, 4.101, 3.311), (-0.3856, 4.294, 3.32), (-0.3856, 4.294, 3.32), (-0.3856, 4.294, 3.311), (-0.3856, 4.294, 3.311), (-0.3339, 4.487, 3.32), (-0.3339, 4.487, 3.32), (-0.3339, 4.487, 3.32), (-0.3339, 4.487, 3.311), (-0.3339, 4.487, 3.311), (-0.3339, 4.487, 3.311), (-0.1928, 4.628, 3.32), (-0.1928, 4.628, 3.32), (-0.1928, 4.628, 3.311), (-0.1928, 4.628, 3.311), (0.1835, 4.612, 3.399), (0.1835, 4.612, 3.399), (-6.377e-09, 4.661, 3.399), (-6.377e-09, 4.661, 3.399), (0.3178, 4.478, 3.399), (0.3178, 4.478, 3.399), (0.3669, 4.294, 3.399), (0.3669, 4.294, 3.399), (0.3178, 4.111, 3.399), (0.3178, 4.111, 3.399), (0.1835, 3.976, 3.399), (0.1835, 3.976, 3.399), (4.903e-08, 3.927, 3.399), (4.903e-08, 3.927, 3.399), (-0.1835, 3.976, 3.399), (-0.1835, 3.976, 3.399), (-0.3178, 4.111, 3.399), (-0.3178, 4.111, 3.399), (-0.3669, 4.294, 3.399), (-0.3669, 4.294, 3.399), (-0.3178, 4.478, 3.399), (-0.3178, 4.478, 3.399), (-0.1835, 4.612, 3.399), (-0.1835, 4.612, 3.399), (0.1913, 4.625, 3.399), (0.1913, 4.625, 3.399), (0.1913, 4.625, 3.399), (-6.381e-09, 4.677, 3.399), (-6.381e-09, 4.677, 3.399), (0.3313, 4.485, 3.399), (0.3313, 4.485, 3.399), (0.3826, 4.294, 3.399), (0.3826, 4.294, 3.399), (0.3313, 4.103, 3.399), (0.3313, 4.103, 3.399), (0.3313, 4.103, 3.399), (0.1913, 3.963, 3.399), (0.1913, 3.963, 3.399), (5.139e-08, 3.912, 3.399), (5.139e-08, 3.912, 3.399), (-0.1913, 3.963, 3.399), (-0.1913, 3.963, 3.399), (-0.1913, 3.963, 3.399), (-0.3313, 4.103, 3.399), (-0.3313, 4.103, 3.399), (-0.3826, 4.294, 3.399), (-0.3826, 4.294, 3.399), (-0.3313, 4.485, 3.399), (-0.3313, 4.485, 3.399), (-0.3313, 4.485, 3.399), (-0.1913, 4.625, 3.399), (-0.1913, 4.625, 3.399), (0.1913, 4.625, 3.462), (0.1913, 4.625, 3.462), (0.1913, 4.625, 3.462), (-6.381e-09, 4.677, 3.462), (-6.381e-09, 4.677, 3.462), (0.3313, 4.485, 3.462), (0.3313, 4.485, 3.462), (0.3826, 4.294, 3.462), (0.3826, 4.294, 3.462), (0.3313, 4.103, 3.462), (0.3313, 4.103, 3.462), (0.3313, 4.103, 3.462), (0.1913, 3.963, 3.462), (0.1913, 3.963, 3.462), (5.139e-08, 3.912, 3.462), (5.139e-08, 3.912, 3.462), (-0.1913, 3.963, 3.462), (-0.1913, 3.963, 3.462), (-0.1913, 3.963, 3.462), (-0.3313, 4.103, 3.462), (-0.3313, 4.103, 3.462), (-0.3826, 4.294, 3.462), (-0.3826, 4.294, 3.462), (-0.3313, 4.485, 3.462), (-0.3313, 4.485, 3.462), (-0.3313, 4.485, 3.462), (-0.1913, 4.625, 3.462), (-0.1913, 4.625, 3.462), (0.1715, 4.591, 3.48), (-7.158e-09, 4.637, 3.48), (0.2971, 4.466, 3.48), (0.3431, 4.294, 3.48), (0.2971, 4.123, 3.48), (0.1715, 3.997, 3.48), (4.464e-08, 3.951, 3.48), (-0.1715, 3.997, 3.48), (-0.2971, 4.123, 3.48), (-0.3431, 4.294, 3.48), (-0.2971, 4.466, 3.48), (-0.1715, 4.591, 3.48)], [], [(0, 2, 5), (5, 7, 9), (9, 12, 14), (14, 16, 19), (19, 21, 23), (0, 23, 26), (0, 5, 9), (9, 14, 19), (0, 19, 23), (0, 9, 19), (33, 28, 31), (31, 54, 51), (51, 49, 47), (47, 44, 42), (42, 40, 37), (37, 35, 33), (33, 31, 51), (51, 47, 42), (42, 37, 33), (51, 42, 33), (24, 22, 50), (24, 50, 52), (17, 15, 43), (17, 43, 45), (10, 8, 36), (10, 36, 38), (27, 25, 53), (27, 53, 55), (3, 1, 32), (3, 32, 29), (20, 18, 46), (20, 46, 48), (13, 11, 39), (13, 39, 41), (1, 27, 55), (1, 55, 32), (6, 4, 30), (6, 30, 34), (22, 20, 48), (22, 48, 50), (15, 13, 41), (15, 41, 43), (8, 6, 34), (8, 34, 36), (58, 56, 60), (60, 62, 64), (64, 67, 69), (69, 71, 74), (74, 76, 78), (78, 81, 58), (58, 60, 64), (64, 69, 74), (74, 78, 58), (64, 74, 58), (109, 106, 134), (109, 134, 137), (65, 63, 90), (65, 90, 92), (82, 79, 107), (82, 107, 110), (57, 59, 86), (57, 86, 83), (75, 72, 99), (75, 99, 102), (68, 66, 93), (68, 93, 95), (59, 82, 110), (59, 110, 86), (61, 57, 84), (61, 84, 88), (77, 75, 102), (77, 102, 104), (70, 68, 95), (70, 95, 97), (63, 61, 88), (63, 88, 90), (80, 77, 104), (80, 104, 108), (73, 70, 97), (73, 97, 100), (213, 209, 174), (213, 174, 176), (85, 87, 114), (85, 114, 111), (103, 101, 127), (103, 127, 130), (96, 94, 120), (96, 120, 123), (87, 109, 137), (87, 137, 114), (89, 85, 111), (89, 111, 116), (105, 103, 130), (105, 130, 132), (98, 96, 123), (98, 123, 125), (91, 89, 116), (91, 116, 118), (106, 105, 132), (106, 132, 134), (101, 98, 125), (101, 125, 127), (94, 91, 118), (94, 118, 120), (124, 121, 216), (124, 216, 221), (247, 241, 190), (247, 190, 193), (205, 195, 167), (205, 167, 172), (233, 227, 183), (233, 183, 186), (219, 214, 177), (219, 177, 179), (119, 117, 207), (119, 207, 211), (112, 115, 201), (112, 201, 198), (237, 233, 186), (237, 186, 188), (223, 219, 179), (223, 179, 181), (209, 205, 172), (209, 172, 174), (242, 237, 188), (242, 188, 191), (228, 223, 181), (228, 181, 184), (178, 175, 285), (178, 285, 287), (161, 159, 157), (161, 157, 164), (117, 113, 199), (117, 199, 207), (133, 131, 235), (133, 235, 239), (126, 124, 221), (126, 221, 225), (115, 138, 249), (115, 249, 201), (203, 247, 193), (203, 193, 170), (135, 133, 239), (135, 239, 244), (128, 126, 225), (128, 225, 230), (122, 119, 211), (122, 211, 217), (138, 136, 245), (138, 245, 249), (131, 129, 231), (131, 231, 235), (222, 218, 143), (222, 143, 139), (224, 229, 255), (224, 255, 251), (196, 206, 155), (196, 155, 165), (248, 204, 158), (248, 158, 275), (232, 226, 253), (232, 253, 258), (208, 200, 162), (208, 162, 153), (234, 238, 265), (234, 265, 261), (210, 215, 146), (210, 146, 151), (202, 250, 277), (202, 277, 160), (240, 236, 263), (240, 263, 267), (218, 212, 149), (218, 149, 143), (243, 248, 275), (243, 275, 269), (197, 203, 170), (197, 170, 168), (154, 163, 166), (154, 166, 156), (150, 154, 156), (150, 156, 152), (144, 150, 152), (144, 152, 147), (140, 145, 148), (140, 148, 141), (254, 140, 141), (254, 141, 252), (259, 254, 252), (259, 252, 256), (264, 260, 257), (264, 257, 262), (268, 264, 262), (268, 262, 266), (272, 268, 266), (272, 266, 270), (278, 273, 271), (278, 271, 276), (159, 278, 276), (159, 276, 157), (246, 240, 267), (246, 267, 274), (215, 220, 142), (215, 142, 146), (238, 243, 269), (238, 269, 265), (212, 208, 153), (212, 153, 149), (236, 232, 258), (236, 258, 263), (200, 202, 160), (200, 160, 162), (206, 210, 151), (206, 151, 155), (229, 234, 261), (229, 261, 255), (226, 222, 139), (226, 139, 253), (250, 246, 274), (250, 274, 277), (204, 196, 165), (204, 165, 158), (220, 224, 251), (220, 251, 142), (299, 297, 324), (299, 324, 326), (194, 192, 300), (194, 300, 301), (169, 171, 281), (169, 281, 279), (187, 185, 293), (187, 293, 295), (180, 178, 287), (180, 287, 289), (171, 194, 301), (171, 301, 281), (173, 169, 279), (173, 279, 283), (189, 187, 295), (189, 295, 298), (182, 180, 289), (182, 289, 291), (175, 173, 283), (175, 283, 285), (192, 189, 298), (192, 298, 300), (185, 182, 291), (185, 291, 293), (310, 308, 336), (310, 336, 338), (294, 292, 317), (294, 317, 319), (288, 286, 311), (288, 311, 312), (302, 299, 326), (302, 326, 329), (280, 282, 306), (280, 306, 303), (296, 294, 319), (296, 319, 322), (290, 288, 312), (290, 312, 315), (282, 302, 329), (282, 329, 306), (284, 280, 303), (284, 303, 309), (297, 296, 322), (297, 322, 324), (292, 290, 315), (292, 315, 317), (286, 284, 309), (286, 309, 311), (339, 337, 361), (339, 361, 362), (327, 325, 352), (327, 352, 354), (320, 318, 345), (320, 345, 347), (313, 310, 338), (313, 338, 340), (330, 328, 355), (330, 355, 357), (304, 307, 334), (304, 334, 331), (323, 321, 348), (323, 348, 350), (316, 314, 341), (316, 341, 343), (307, 330, 357), (307, 357, 334), (308, 305, 332), (308, 332, 336), (325, 323, 350), (325, 350, 352), (318, 316, 343), (318, 343, 345), (361, 359, 360), (360, 370, 369), (369, 368, 367), (367, 366, 365), (365, 364, 363), (363, 362, 361), (361, 360, 369), (369, 367, 365), (365, 363, 361), (369, 365, 361), (356, 353, 368), (356, 368, 369), (349, 346, 365), (349, 365, 366), (342, 339, 362), (342, 362, 363), (358, 356, 369), (358, 369, 370), (333, 335, 360), (333, 360, 359), (351, 349, 366), (351, 366, 367), (344, 342, 363), (344, 363, 364), (335, 358, 370), (335, 370, 360), (337, 333, 359), (337, 359, 361), (353, 351, 367), (353, 367, 368), (346, 344, 364), (346, 364, 365)])
_uv = me_cylinder_007.uv_layers.new(name='UVMap')
_uv.uv.foreach_set('vector', [0.0, 0.463, 0.04546, 0.3843, 0.1242, 0.3389, 0.1242, 0.3389, 0.2151, 0.3389, 0.2938, 0.3843, 0.2938, 0.3843, 0.3393, 0.463, 0.3393, 0.5538, 0.3393, 0.5538, 0.2938, 0.6324, 0.2151, 0.6778, 0.2151, 0.6778, 0.1242, 0.6778, 0.04546, 0.6324, 0.0, 0.463, 0.04546, 0.6324, 0.0, 0.5538, 0.0, 0.463, 0.1242, 0.3389, 0.2938, 0.3843, 0.2938, 0.3843, 0.3393, 0.5538, 0.2151, 0.6778, 0.0, 0.463, 0.2151, 0.6778, 0.04546, 0.6324, 0.0, 0.463, 0.2938, 0.3843, 0.2151, 0.6778, 0.1242, 0.3389, 0.04546, 0.2935, 0.0, 0.2149, 0.0, 0.2149, 0.0, 0.1241, 0.04546, 0.04541, 0.04546, 0.04541, 0.1242, 0.0, 0.2151, 0.0, 0.2151, 0.0, 0.2938, 0.04541, 0.3393, 0.1241, 0.3393, 0.1241, 0.3393, 0.2149, 0.2938, 0.2935, 0.2938, 0.2935, 0.2151, 0.3389, 0.1242, 0.3389, 0.1242, 0.3389, 0.0, 0.2149, 0.04546, 0.04541, 0.04546, 0.04541, 0.2151, 0.0, 0.3393, 0.1241, 0.3393, 0.1241, 0.2938, 0.2935, 0.1242, 0.3389, 0.04546, 0.04541, 0.3393, 0.1241, 0.1242, 0.3389, 0.9277, 0.0, 0.9277, 0.07865, 0.9106, 0.07865, 0.9277, 0.0, 0.9106, 0.07865, 0.9106, 0.0, 0.899, 0.8303, 0.899, 0.7517, 0.9162, 0.7517, 0.899, 0.8303, 0.9162, 0.7517, 0.9162, 0.8303, 0.9379, 0.2911, 0.9379, 0.3698, 0.9208, 0.3698, 0.9379, 0.2911, 0.9208, 0.3698, 0.9208, 0.2911, 0.9162, 0.6609, 0.9162, 0.5822, 0.9333, 0.5822, 0.9162, 0.6609, 0.9333, 0.5822, 0.9333, 0.6609, 0.9162, 0.8303, 0.9162, 0.7517, 0.9333, 0.7517, 0.9162, 0.8303, 0.9333, 0.7517, 0.9333, 0.8303, 0.9277, 0.1695, 0.9277, 0.2481, 0.9106, 0.2481, 0.9277, 0.1695, 0.9106, 0.2481, 0.9106, 0.1695, 0.899, 0.6609, 0.899, 0.5822, 0.9162, 0.5822, 0.899, 0.6609, 0.9162, 0.5822, 0.9162, 0.6609, 0.9162, 0.7517, 0.9162, 0.6609, 0.9333, 0.6609, 0.9162, 0.7517, 0.9333, 0.6609, 0.9333, 0.7517, 0.9379, 0.4606, 0.9379, 0.5392, 0.9208, 0.5392, 0.9379, 0.4606, 0.9208, 0.5392, 0.9208, 0.4606, 0.9277, 0.07865, 0.9277, 0.1695, 0.9106, 0.1695, 0.9277, 0.07865, 0.9106, 0.1695, 0.9106, 0.07865, 0.899, 0.7517, 0.899, 0.6609, 0.9162, 0.6609, 0.899, 0.7517, 0.9162, 0.6609, 0.9162, 0.7517, 0.9379, 0.3698, 0.9379, 0.4606, 0.9208, 0.4606, 0.9379, 0.3698, 0.9208, 0.4606, 0.9208, 0.3698, 0.3393, 0.1846, 0.3393, 0.1066, 0.3783, 0.039, 0.3783, 0.039, 0.446, 0.0, 0.5241, 0.0, 0.5241, 0.0, 0.5917, 0.039, 0.6307, 0.1066, 0.6307, 0.1066, 0.6307, 0.1846, 0.5917, 0.2521, 0.5917, 0.2521, 0.5241, 0.2911, 0.446, 0.2911, 0.446, 0.2911, 0.3783, 0.2521, 0.3393, 0.1846, 0.3393, 0.1846, 0.3783, 0.039, 0.5241, 0.0, 0.5241, 0.0, 0.6307, 0.1066, 0.5917, 0.2521, 0.5917, 0.2521, 0.446, 0.2911, 0.3393, 0.1846, 0.5241, 0.0, 0.5917, 0.2521, 0.3393, 0.1846, 0.3393, 0.3977, 0.3783, 0.3301, 0.3826, 0.3343, 0.3393, 0.3977, 0.3826, 0.3343, 0.3451, 0.3992, 0.9883, 0.2911, 0.9883, 0.3587, 0.9767, 0.3587, 0.9883, 0.2911, 0.9767, 0.3587, 0.9767, 0.2911, 0.9883, 0.3587, 0.9883, 0.2911, 1.0, 0.2911, 0.9883, 0.3587, 1.0, 0.2911, 1.0, 0.3587, 0.9883, 0.5042, 0.9883, 0.4367, 1.0, 0.4367, 0.9883, 0.5042, 1.0, 0.4367, 1.0, 0.5042, 0.945, 0.9324, 0.945, 1.0, 0.9333, 1.0, 0.945, 0.9324, 0.9333, 1.0, 0.9333, 0.9324, 0.9873, 0.06755, 0.9873, 0.0, 0.9989, 0.0, 0.9873, 0.06755, 0.9989, 0.0, 0.9989, 0.06755, 0.9883, 0.4367, 0.9883, 0.3587, 1.0, 0.3587, 0.9883, 0.4367, 1.0, 0.3587, 1.0, 0.4367, 0.9883, 0.4367, 0.9883, 0.5042, 0.9767, 0.5042, 0.9883, 0.4367, 0.9767, 0.5042, 0.9767, 0.4367, 0.945, 0.8544, 0.945, 0.9324, 0.9333, 0.9324, 0.945, 0.8544, 0.9333, 0.9324, 0.9333, 0.8544, 0.9873, 0.1456, 0.9873, 0.06755, 0.9989, 0.06755, 0.9873, 0.1456, 0.9989, 0.06755, 0.9989, 0.1456, 0.9883, 0.3587, 0.9883, 0.4367, 0.9767, 0.4367, 0.9883, 0.3587, 0.9767, 0.4367, 0.9767, 0.3587, 0.945, 0.7869, 0.945, 0.8544, 0.9333, 0.8544, 0.945, 0.7869, 0.9333, 0.8544, 0.9333, 0.7869, 0.9873, 0.2131, 0.9873, 0.1456, 0.9989, 0.1456, 0.9873, 0.2131, 0.9989, 0.1456, 0.9989, 0.2131, 0.9587, 0.4958, 0.9587, 0.4309, 0.9767, 0.4309, 0.9587, 0.4958, 0.9767, 0.4309, 0.9767, 0.4958, 0.3783, 0.5432, 0.3393, 0.4757, 0.3451, 0.4741, 0.3783, 0.5432, 0.3451, 0.4741, 0.3826, 0.539, 0.5241, 0.2911, 0.5917, 0.3301, 0.5875, 0.3343, 0.5241, 0.2911, 0.5875, 0.3343, 0.5225, 0.2969, 0.6307, 0.4757, 0.5917, 0.5432, 0.5875, 0.539, 0.6307, 0.4757, 0.5875, 0.539, 0.625, 0.4741, 0.3393, 0.4757, 0.3393, 0.3977, 0.3451, 0.3992, 0.3393, 0.4757, 0.3451, 0.3992, 0.3451, 0.4741, 0.446, 0.5822, 0.3783, 0.5432, 0.3826, 0.539, 0.446, 0.5822, 0.3826, 0.539, 0.4475, 0.5765, 0.446, 0.2911, 0.5241, 0.2911, 0.5225, 0.2969, 0.446, 0.2911, 0.5225, 0.2969, 0.4475, 0.2969, 0.6307, 0.3977, 0.6307, 0.4757, 0.625, 0.4741, 0.6307, 0.3977, 0.625, 0.4741, 0.625, 0.3992, 0.5241, 0.5822, 0.446, 0.5822, 0.4475, 0.5765, 0.5241, 0.5822, 0.4475, 0.5765, 0.5225, 0.5765, 0.3783, 0.3301, 0.446, 0.2911, 0.4475, 0.2969, 0.3783, 0.3301, 0.4475, 0.2969, 0.3826, 0.3343, 0.5917, 0.3301, 0.6307, 0.3977, 0.625, 0.3992, 0.5917, 0.3301, 0.625, 0.3992, 0.5875, 0.3343, 0.5917, 0.5432, 0.5241, 0.5822, 0.5225, 0.5765, 0.5917, 0.5432, 0.5225, 0.5765, 0.5875, 0.539, 0.9541, 0.722, 0.9541, 0.7869, 0.9333, 0.7869, 0.9541, 0.722, 0.9333, 0.7869, 0.9333, 0.722, 0.9721, 0.722, 0.9721, 0.7869, 0.9541, 0.7869, 0.9721, 0.722, 0.9541, 0.7869, 0.9541, 0.722, 0.9587, 0.356, 0.9587, 0.2911, 0.9767, 0.2911, 0.9587, 0.356, 0.9767, 0.2911, 0.9767, 0.356, 0.9873, 0.1398, 0.9873, 0.2047, 0.9692, 0.2047, 0.9873, 0.1398, 0.9692, 0.2047, 0.9692, 0.1398, 0.9901, 0.722, 0.9901, 0.7869, 0.9721, 0.7869, 0.9901, 0.722, 0.9721, 0.7869, 0.9721, 0.722, 0.9692, 0.06487, 0.9692, 0.1398, 0.9485, 0.1398, 0.9692, 0.06487, 0.9485, 0.1398, 0.9485, 0.06487, 0.9485, 0.0, 0.9485, 0.06487, 0.9277, 0.06487, 0.9485, 0.0, 0.9277, 0.06487, 0.9277, 0.0, 0.9873, 0.06487, 0.9873, 0.1398, 0.9692, 0.1398, 0.9873, 0.06487, 0.9692, 0.1398, 0.9692, 0.06487, 0.9901, 0.6471, 0.9901, 0.722, 0.9721, 0.722, 0.9901, 0.6471, 0.9721, 0.722, 0.9721, 0.6471, 0.9587, 0.4309, 0.9587, 0.356, 0.9767, 0.356, 0.9587, 0.4309, 0.9767, 0.356, 0.9767, 0.4309, 0.9873, 0.0, 0.9873, 0.06487, 0.9692, 0.06487, 0.9873, 0.0, 0.9692, 0.06487, 0.9692, 0.0, 0.9901, 0.5822, 0.9901, 0.6471, 0.9721, 0.6471, 0.9901, 0.5822, 0.9721, 0.6471, 0.9721, 0.5822, 0.5167, 0.5822, 0.5817, 0.6197, 0.573, 0.6283, 0.5167, 0.5822, 0.573, 0.6283, 0.5136, 0.594, 0.9541, 0.7869, 0.9541, 0.8493, 0.9506, 0.8493, 0.9541, 0.7869, 0.9506, 0.8493, 0.9506, 0.7869, 0.9692, 0.1398, 0.9692, 0.2047, 0.9485, 0.2047, 0.9692, 0.1398, 0.9485, 0.2047, 0.9485, 0.1398, 0.9587, 0.356, 0.9587, 0.4309, 0.9379, 0.4309, 0.9587, 0.356, 0.9379, 0.4309, 0.9379, 0.356, 0.9541, 0.6471, 0.9541, 0.722, 0.9333, 0.722, 0.9541, 0.6471, 0.9333, 0.722, 0.9333, 0.6471, 0.9485, 0.06487, 0.9485, 0.1398, 0.9277, 0.1398, 0.9485, 0.06487, 0.9277, 0.1398, 0.9277, 0.06487, 0.9721, 0.6471, 0.9721, 0.722, 0.9541, 0.722, 0.9721, 0.6471, 0.9541, 0.722, 0.9541, 0.6471, 0.9587, 0.2911, 0.9587, 0.356, 0.9379, 0.356, 0.9587, 0.2911, 0.9379, 0.356, 0.9379, 0.2911, 0.9541, 0.5822, 0.9541, 0.6471, 0.9333, 0.6471, 0.9541, 0.5822, 0.9333, 0.6471, 0.9333, 0.5822, 0.9692, 0.0, 0.9692, 0.06487, 0.9485, 0.06487, 0.9692, 0.0, 0.9485, 0.06487, 0.9485, 0.0, 0.9485, 0.1398, 0.9485, 0.2047, 0.9277, 0.2047, 0.9485, 0.1398, 0.9277, 0.2047, 0.9277, 0.1398, 0.9587, 0.4309, 0.9587, 0.4958, 0.9379, 0.4958, 0.9587, 0.4309, 0.9379, 0.4958, 0.9379, 0.4309, 0.7216, 0.5822, 0.7966, 0.5822, 0.7952, 0.5875, 0.7216, 0.5822, 0.7952, 0.5875, 0.723, 0.5875, 0.9106, 0.1023, 0.9106, 0.1772, 0.9053, 0.1758, 0.9106, 0.1023, 0.9053, 0.1758, 0.9053, 0.1037, 0.6307, 0.1023, 0.6682, 0.03745, 0.6721, 0.04133, 0.6307, 0.1023, 0.6721, 0.04133, 0.636, 0.1037, 0.6682, 0.2421, 0.6307, 0.1772, 0.636, 0.1758, 0.6682, 0.2421, 0.636, 0.1758, 0.6721, 0.2382, 0.6192, 0.6846, 0.6567, 0.6197, 0.6606, 0.6236, 0.6192, 0.6846, 0.6606, 0.6236, 0.6245, 0.686, 0.899, 0.6846, 0.899, 0.7595, 0.8937, 0.7581, 0.899, 0.6846, 0.8937, 0.7581, 0.8937, 0.686, 0.8731, 0.2421, 0.8082, 0.2796, 0.8067, 0.2743, 0.8731, 0.2421, 0.8067, 0.2743, 0.8692, 0.2382, 0.7332, 0.0, 0.8082, 0.0, 0.8067, 0.005299, 0.7332, 0.0, 0.8067, 0.005299, 0.7346, 0.005299, 0.8615, 0.8243, 0.7966, 0.8618, 0.7952, 0.8565, 0.8615, 0.8243, 0.7952, 0.8565, 0.8577, 0.8205, 0.6567, 0.8243, 0.6192, 0.7595, 0.6245, 0.7581, 0.6567, 0.8243, 0.6245, 0.7581, 0.6606, 0.8205, 0.7966, 0.5822, 0.8615, 0.6197, 0.8577, 0.6236, 0.7966, 0.5822, 0.8577, 0.6236, 0.7952, 0.5875, 0.7332, 0.2796, 0.6682, 0.2421, 0.6721, 0.2382, 0.7332, 0.2796, 0.6721, 0.2382, 0.7346, 0.2743, 0.9721, 0.5822, 0.9721, 0.6471, 0.9541, 0.6471, 0.9721, 0.5822, 0.9541, 0.6471, 0.9541, 0.5822, 0.9472, 0.8493, 0.9472, 0.7869, 0.9506, 0.7869, 0.9472, 0.8493, 0.9506, 0.7869, 0.9506, 0.8493, 0.9472, 0.9214, 0.9472, 0.8493, 0.9506, 0.8493, 0.9472, 0.9214, 0.9506, 0.8493, 0.9506, 0.9214, 0.9472, 0.9838, 0.9472, 0.9214, 0.9506, 0.9214, 0.9472, 0.9838, 0.9506, 0.9214, 0.9506, 0.9838, 0.3358, 0.7403, 0.3358, 0.6778, 0.3393, 0.6778, 0.3358, 0.7403, 0.3393, 0.6778, 0.3393, 0.7403, 0.3358, 0.8123, 0.3358, 0.7403, 0.3393, 0.7403, 0.3358, 0.8123, 0.3393, 0.7403, 0.3393, 0.8123, 0.3358, 0.8747, 0.3358, 0.8123, 0.3393, 0.8123, 0.3358, 0.8747, 0.3393, 0.8123, 0.3393, 0.8747, 0.9756, 0.9214, 0.9756, 0.9838, 0.9721, 0.9838, 0.9756, 0.9214, 0.9721, 0.9838, 0.9721, 0.9214, 0.9756, 0.8493, 0.9756, 0.9214, 0.9721, 0.9214, 0.9756, 0.8493, 0.9721, 0.9214, 0.9721, 0.8493, 0.9756, 0.7869, 0.9756, 0.8493, 0.9721, 0.8493, 0.9756, 0.7869, 0.9721, 0.8493, 0.9721, 0.7869, 0.9541, 0.9214, 0.9541, 0.9838, 0.9506, 0.9838, 0.9541, 0.9214, 0.9506, 0.9838, 0.9506, 0.9214, 0.9541, 0.8493, 0.9541, 0.9214, 0.9506, 0.9214, 0.9541, 0.8493, 0.9506, 0.9214, 0.9506, 0.8493, 0.7216, 0.8618, 0.6567, 0.8243, 0.6606, 0.8205, 0.7216, 0.8618, 0.6606, 0.8205, 0.723, 0.8565, 0.8082, 0.0, 0.8731, 0.03745, 0.8692, 0.04133, 0.8082, 0.0, 0.8692, 0.04133, 0.8067, 0.005299, 0.8082, 0.2796, 0.7332, 0.2796, 0.7346, 0.2743, 0.8082, 0.2796, 0.7346, 0.2743, 0.8067, 0.2743, 0.8615, 0.6197, 0.899, 0.6846, 0.8937, 0.686, 0.8615, 0.6197, 0.8937, 0.686, 0.8577, 0.6236, 0.6192, 0.7595, 0.6192, 0.6846, 0.6245, 0.686, 0.6192, 0.7595, 0.6245, 0.686, 0.6245, 0.7581, 0.899, 0.7595, 0.8615, 0.8243, 0.8577, 0.8205, 0.899, 0.7595, 0.8577, 0.8205, 0.8937, 0.7581, 0.6682, 0.03745, 0.7332, 0.0, 0.7346, 0.005299, 0.6682, 0.03745, 0.7346, 0.005299, 0.6721, 0.04133, 0.9106, 0.1772, 0.8731, 0.2421, 0.8692, 0.2382, 0.9106, 0.1772, 0.8692, 0.2382, 0.9053, 0.1758, 0.6567, 0.6197, 0.7216, 0.5822, 0.723, 0.5875, 0.6567, 0.6197, 0.723, 0.5875, 0.6606, 0.6236, 0.7966, 0.8618, 0.7216, 0.8618, 0.723, 0.8565, 0.7966, 0.8618, 0.723, 0.8565, 0.7952, 0.8565, 0.6307, 0.1772, 0.6307, 0.1023, 0.636, 0.1037, 0.6307, 0.1772, 0.636, 0.1037, 0.636, 0.1758, 0.8731, 0.03745, 0.9106, 0.1023, 0.9053, 0.1037, 0.8731, 0.03745, 0.9053, 0.1037, 0.8692, 0.04133, 0.7986, 0.2966, 0.73, 0.2966, 0.7285, 0.2911, 0.7986, 0.2966, 0.7285, 0.2911, 0.8001, 0.2911, 0.5167, 0.8618, 0.4417, 0.8618, 0.4449, 0.85, 0.5167, 0.8618, 0.4449, 0.85, 0.5136, 0.85, 0.6192, 0.7595, 0.5817, 0.8243, 0.573, 0.8157, 0.6192, 0.7595, 0.573, 0.8157, 0.6073, 0.7563, 0.3393, 0.7595, 0.3393, 0.6846, 0.3511, 0.6877, 0.3393, 0.7595, 0.3511, 0.6877, 0.3511, 0.7563, 0.4417, 0.5822, 0.5167, 0.5822, 0.5136, 0.594, 0.4417, 0.5822, 0.5136, 0.594, 0.4449, 0.594, 0.5817, 0.8243, 0.5167, 0.8618, 0.5136, 0.85, 0.5817, 0.8243, 0.5136, 0.85, 0.573, 0.8157, 0.6192, 0.6846, 0.6192, 0.7595, 0.6073, 0.7563, 0.6192, 0.6846, 0.6073, 0.7563, 0.6073, 0.6877, 0.3768, 0.8243, 0.3393, 0.7595, 0.3511, 0.7563, 0.3768, 0.8243, 0.3511, 0.7563, 0.3855, 0.8157, 0.3768, 0.6197, 0.4417, 0.5822, 0.4449, 0.594, 0.3768, 0.6197, 0.4449, 0.594, 0.3855, 0.6283, 0.5817, 0.6197, 0.6192, 0.6846, 0.6073, 0.6877, 0.5817, 0.6197, 0.6073, 0.6877, 0.573, 0.6283, 0.4417, 0.8618, 0.3768, 0.8243, 0.3855, 0.8157, 0.4417, 0.8618, 0.3855, 0.8157, 0.4449, 0.85, 0.3393, 0.6846, 0.3768, 0.6197, 0.3855, 0.6283, 0.3393, 0.6846, 0.3855, 0.6283, 0.3511, 0.6877, 0.3358, 0.7398, 0.3358, 0.8113, 0.3129, 0.8113, 0.3358, 0.7398, 0.3129, 0.8113, 0.3129, 0.7398, 0.6362, 0.3903, 0.6362, 0.4588, 0.6307, 0.4603, 0.6362, 0.3903, 0.6307, 0.4603, 0.6307, 0.3888, 0.73, 0.5525, 0.7986, 0.5525, 0.8001, 0.558, 0.73, 0.5525, 0.8001, 0.558, 0.7285, 0.558, 0.8581, 0.3309, 0.7986, 0.2966, 0.8001, 0.2911, 0.8581, 0.3309, 0.8001, 0.2911, 0.8621, 0.3269, 0.8924, 0.4588, 0.8924, 0.3903, 0.8979, 0.3888, 0.8924, 0.4588, 0.8979, 0.3888, 0.8979, 0.4603, 0.6705, 0.3309, 0.6362, 0.3903, 0.6307, 0.3888, 0.6705, 0.3309, 0.6307, 0.3888, 0.6665, 0.3269, 0.6705, 0.5182, 0.73, 0.5525, 0.7285, 0.558, 0.6705, 0.5182, 0.7285, 0.558, 0.6665, 0.5222, 0.8924, 0.3903, 0.8581, 0.3309, 0.8621, 0.3269, 0.8924, 0.3903, 0.8621, 0.3269, 0.8979, 0.3888, 0.8581, 0.5182, 0.8924, 0.4588, 0.8979, 0.4603, 0.8581, 0.5182, 0.8979, 0.4603, 0.8621, 0.5222, 0.73, 0.2966, 0.6705, 0.3309, 0.6665, 0.3269, 0.73, 0.2966, 0.6665, 0.3269, 0.7285, 0.2911, 0.6362, 0.4588, 0.6705, 0.5182, 0.6665, 0.5222, 0.6362, 0.4588, 0.6665, 0.5222, 0.6307, 0.4603, 0.7986, 0.5525, 0.8581, 0.5182, 0.8621, 0.5222, 0.7986, 0.5525, 0.8621, 0.5222, 0.8001, 0.558, 0.2672, 0.847, 0.2314, 0.909, 0.2213, 0.8989, 0.2672, 0.847, 0.2213, 0.8989, 0.2534, 0.8433, 0.9208, 0.2911, 0.9208, 0.353, 0.8979, 0.353, 0.9208, 0.2911, 0.8979, 0.353, 0.8979, 0.2911, 0.3129, 0.6778, 0.3129, 0.7398, 0.29, 0.7398, 0.3129, 0.6778, 0.29, 0.7398, 0.29, 0.6778, 0.3358, 0.6778, 0.3358, 0.7398, 0.3129, 0.7398, 0.3358, 0.6778, 0.3129, 0.7398, 0.3129, 0.6778, 0.2672, 0.7398, 0.2672, 0.6778, 0.29, 0.6778, 0.2672, 0.7398, 0.29, 0.6778, 0.29, 0.7398, 0.2672, 0.8732, 0.2672, 0.8113, 0.29, 0.8113, 0.2672, 0.8732, 0.29, 0.8113, 0.29, 0.8732, 0.9208, 0.4245, 0.9208, 0.4865, 0.8979, 0.4865, 0.9208, 0.4245, 0.8979, 0.4865, 0.8979, 0.4245, 0.3129, 0.8113, 0.3129, 0.8732, 0.29, 0.8732, 0.3129, 0.8113, 0.29, 0.8732, 0.29, 0.8113, 0.2672, 0.8113, 0.2672, 0.7398, 0.29, 0.7398, 0.2672, 0.8113, 0.29, 0.7398, 0.29, 0.8113, 0.3358, 0.8113, 0.3358, 0.8732, 0.3129, 0.8732, 0.3358, 0.8113, 0.3129, 0.8732, 0.3129, 0.8113, 0.9208, 0.353, 0.9208, 0.4245, 0.8979, 0.4245, 0.9208, 0.353, 0.8979, 0.4245, 0.8979, 0.353, 0.3129, 0.7398, 0.3129, 0.8113, 0.29, 0.8113, 0.3129, 0.7398, 0.29, 0.8113, 0.29, 0.7398, 0.2213, 0.8989, 0.1657, 0.9309, 0.1015, 0.9309, 0.1015, 0.9309, 0.04589, 0.8989, 0.0138, 0.8433, 0.0138, 0.8433, 0.0138, 0.7792, 0.04589, 0.7237, 0.04589, 0.7237, 0.1015, 0.6916, 0.1657, 0.6916, 0.1657, 0.6916, 0.2213, 0.7237, 0.2534, 0.7792, 0.2534, 0.7792, 0.2534, 0.8433, 0.2213, 0.8989, 0.2213, 0.8989, 0.1015, 0.9309, 0.0138, 0.8433, 0.0138, 0.8433, 0.04589, 0.7237, 0.1657, 0.6916, 0.1657, 0.6916, 0.2534, 0.7792, 0.2213, 0.8989, 0.0138, 0.8433, 0.1657, 0.6916, 0.2213, 0.8989, 0.0, 0.847, 0.0, 0.7755, 0.0138, 0.7792, 0.0, 0.847, 0.0138, 0.7792, 0.0138, 0.8433, 0.09779, 0.6778, 0.1694, 0.6778, 0.1657, 0.6916, 0.09779, 0.6778, 0.1657, 0.6916, 0.1015, 0.6916, 0.2672, 0.7755, 0.2672, 0.847, 0.2534, 0.8433, 0.2672, 0.7755, 0.2534, 0.8433, 0.2534, 0.7792, 0.03579, 0.909, 0.0, 0.847, 0.0138, 0.8433, 0.03579, 0.909, 0.0138, 0.8433, 0.04589, 0.8989, 0.1694, 0.9447, 0.09779, 0.9447, 0.1015, 0.9309, 0.1694, 0.9447, 0.1015, 0.9309, 0.1657, 0.9309, 0.03579, 0.7136, 0.09779, 0.6778, 0.1015, 0.6916, 0.03579, 0.7136, 0.1015, 0.6916, 0.04589, 0.7237, 0.2314, 0.7136, 0.2672, 0.7755, 0.2534, 0.7792, 0.2314, 0.7136, 0.2534, 0.7792, 0.2213, 0.7237, 0.09779, 0.9447, 0.03579, 0.909, 0.04589, 0.8989, 0.09779, 0.9447, 0.04589, 0.8989, 0.1015, 0.9309, 0.2314, 0.909, 0.1694, 0.9447, 0.1657, 0.9309, 0.2314, 0.909, 0.1657, 0.9309, 0.2213, 0.8989, 0.0, 0.7755, 0.03579, 0.7136, 0.04589, 0.7237, 0.0, 0.7755, 0.04589, 0.7237, 0.0138, 0.7792, 0.1694, 0.6778, 0.2314, 0.7136, 0.2213, 0.7237, 0.1694, 0.6778, 0.2213, 0.7237, 0.1657, 0.6916])
me_cylinder_007.materials.append(mat_blk)
me_cylinder_007.use_remesh_preserve_volume = False
me_cylinder_007.use_remesh_preserve_attributes = False
me_cylinder_007.use_mirror_vertex_groups = False
me_cylinder_007.update()
me_cylinder_008 = bpy.data.meshes.new('Cylinder.008')
me_cylinder_008.from_pydata([(8.552e-10, 5.224, -0.3608), (8.552e-10, 5.224, -0.3608), (-5.007e-09, 4.634, 3.191), (-5.007e-09, 4.634, 3.191), (0.4648, 5.099, -0.3608), (0.4648, 5.099, -0.3608), (0.1697, 4.588, 3.191), (0.1697, 4.588, 3.191), (0.805, 4.759, -0.3608), (0.805, 4.759, -0.3608), (0.805, 4.759, -0.3608), (0.294, 4.464, 3.191), (0.294, 4.464, 3.191), (0.294, 4.464, 3.191), (0.9295, 4.294, -0.3608), (0.9295, 4.294, -0.3608), (0.3394, 4.294, 3.191), (0.3394, 4.294, 3.191), (0.805, 3.829, -0.3608), (0.805, 3.829, -0.3608), (0.294, 4.124, 3.191), (0.294, 4.124, 3.191), (0.4648, 3.489, -0.3608), (0.4648, 3.489, -0.3608), (0.4648, 3.489, -0.3608), (0.1697, 4.0, 3.191), (0.1697, 4.0, 3.191), (0.1697, 4.0, 3.191), (1.412e-07, 3.365, -0.3608), (1.412e-07, 3.365, -0.3608), (4.625e-08, 3.955, 3.191), (4.625e-08, 3.955, 3.191), (-0.4648, 3.489, -0.3608), (-0.4648, 3.489, -0.3608), (-0.1697, 4.0, 3.191), (-0.1697, 4.0, 3.191), (-0.805, 3.829, -0.3608), (-0.805, 3.829, -0.3608), (-0.805, 3.829, -0.3608), (-0.294, 4.124, 3.191), (-0.294, 4.124, 3.191), (-0.294, 4.124, 3.191), (-0.9295, 4.294, -0.3608), (-0.9295, 4.294, -0.3608), (-0.3394, 4.294, 3.191), (-0.3394, 4.294, 3.191), (-0.805, 4.759, -0.3608), (-0.805, 4.759, -0.3608), (-0.294, 4.464, 3.191), (-0.294, 4.464, 3.191), (-0.4648, 5.099, -0.3608), (-0.4648, 5.099, -0.3608), (-0.4648, 5.099, -0.3608), (-0.1697, 4.588, 3.191), (-0.1697, 4.588, 3.191), (-0.1697, 4.588, 3.191), (-9.764e-10, 5.039, 0.6665), (0.3726, 4.939, 0.6665), (0.6453, 4.667, 0.6665), (0.6453, 4.667, 0.6665), (0.7451, 4.294, 0.6665), (0.6453, 3.922, 0.6665), (0.3726, 3.649, 0.6665), (0.3726, 3.649, 0.6665), (1.115e-07, 3.549, 0.6665), (-0.3726, 3.649, 0.6665), (-0.6453, 3.922, 0.6665), (-0.6453, 3.922, 0.6665), (-0.7451, 4.294, 0.6665), (-0.6453, 4.667, 0.6665), (-0.3726, 4.939, 0.6665), (-0.3726, 4.939, 0.6665), (0.3883, 4.967, 0.4702), (0.6726, 4.682, 0.4702), (0.6726, 4.682, 0.4702), (0.7767, 4.294, 0.4702), (0.6726, 3.906, 0.4702), (0.3883, 3.622, 0.4702), (0.3883, 3.622, 0.4702), (1.166e-07, 3.517, 0.4702), (-0.3883, 3.622, 0.4702), (-0.6726, 3.906, 0.4702), (-0.6726, 3.906, 0.4702), (-0.7767, 4.294, 0.4702), (-0.6726, 4.682, 0.4702), (-0.3883, 4.967, 0.4702), (-0.3883, 4.967, 0.4702), (-6.63e-10, 5.071, 0.4702)], [], [(56, 2, 6), (56, 6, 57), (57, 6, 11), (57, 11, 58), (59, 12, 16), (59, 16, 60), (60, 16, 20), (60, 20, 61), (61, 20, 25), (61, 25, 62), (63, 26, 30), (63, 30, 64), (64, 30, 34), (64, 34, 65), (65, 34, 39), (65, 39, 66), (67, 40, 44), (67, 44, 68), (68, 44, 48), (68, 48, 69), (13, 7, 3), (3, 53, 49), (49, 45, 41), (41, 35, 31), (31, 27, 21), (21, 17, 13), (13, 3, 49), (49, 41, 31), (31, 21, 13), (49, 31, 13), (70, 54, 2), (70, 2, 56), (69, 48, 55), (69, 55, 71), (50, 0, 4), (4, 8, 14), (14, 18, 22), (22, 28, 32), (32, 36, 42), (42, 46, 50), (50, 4, 14), (14, 22, 32), (32, 42, 50), (14, 32, 50), (84, 69, 71), (84, 71, 85), (86, 70, 56), (86, 56, 87), (83, 68, 69), (83, 69, 84), (81, 67, 68), (81, 68, 83), (80, 65, 66), (80, 66, 82), (79, 64, 65), (79, 65, 80), (77, 63, 64), (77, 64, 79), (76, 61, 62), (76, 62, 78), (75, 60, 61), (75, 61, 76), (73, 59, 60), (73, 60, 75), (72, 57, 58), (72, 58, 74), (87, 56, 57), (87, 57, 72), (1, 87, 72), (1, 72, 5), (5, 72, 74), (5, 74, 9), (10, 73, 75), (10, 75, 15), (15, 75, 76), (15, 76, 19), (19, 76, 78), (19, 78, 23), (24, 77, 79), (24, 79, 29), (29, 79, 80), (29, 80, 33), (33, 80, 82), (33, 82, 37), (38, 81, 83), (38, 83, 43), (43, 83, 84), (43, 84, 47), (87, 1, 51), (87, 51, 86), (47, 84, 85), (47, 85, 52)])
_uv = me_cylinder_008.uv_layers.new(name='UVMap')
_uv.uv.foreach_set('vector', [0.08832, 0.4751, 0.1083, 0.002857, 0.1417, 0.002857, 0.08832, 0.4751, 0.1417, 0.002857, 0.1617, 0.4751, 0.1617, 0.4751, 0.1417, 0.002857, 0.1706, 0.0, 0.1617, 0.4751, 0.1706, 0.0, 0.2252, 0.4688, 0.9752, 0.1991, 0.9206, 0.6679, 0.8917, 0.6651, 0.9752, 0.1991, 0.8917, 0.6651, 0.9117, 0.1928, 0.9117, 0.1928, 0.8917, 0.6651, 0.8583, 0.6651, 0.9117, 0.1928, 0.8583, 0.6651, 0.8383, 0.1928, 0.8383, 0.1928, 0.8583, 0.6651, 0.8294, 0.6679, 0.8383, 0.1928, 0.8294, 0.6679, 0.7748, 0.1991, 0.2748, 0.4688, 0.3294, 0.0, 0.3583, 0.002857, 0.2748, 0.4688, 0.3583, 0.002857, 0.3383, 0.4751, 0.3383, 0.4751, 0.3583, 0.002857, 0.3917, 0.002857, 0.3383, 0.4751, 0.3917, 0.002857, 0.4117, 0.4751, 0.4117, 0.4751, 0.3917, 0.002857, 0.4206, 0.0, 0.4117, 0.4751, 0.4206, 0.0, 0.4752, 0.4688, 0.7252, 0.1991, 0.6706, 0.6679, 0.6417, 0.6651, 0.7252, 0.1991, 0.6417, 0.6651, 0.6617, 0.1928, 0.6617, 0.1928, 0.6417, 0.6651, 0.6083, 0.6651, 0.6617, 0.1928, 0.6083, 0.6651, 0.5883, 0.1928, 0.07907, 0.6679, 0.108, 0.6842, 0.1247, 0.7123, 0.1247, 0.7123, 0.1247, 0.7448, 0.108, 0.773, 0.108, 0.773, 0.07907, 0.7892, 0.04565, 0.7892, 0.04565, 0.7892, 0.01671, 0.773, 0.0, 0.7448, 0.0, 0.7448, 0.0, 0.7123, 0.01671, 0.6842, 0.01671, 0.6842, 0.04565, 0.6679, 0.07907, 0.6679, 0.07907, 0.6679, 0.1247, 0.7123, 0.108, 0.773, 0.108, 0.773, 0.04565, 0.7892, 0.0, 0.7448, 0.0, 0.7448, 0.01671, 0.6842, 0.07907, 0.6679, 0.108, 0.773, 0.0, 0.7448, 0.07907, 0.6679, 0.02479, 0.4688, 0.07935, 0.0, 0.1083, 0.002857, 0.02479, 0.4688, 0.1083, 0.002857, 0.08832, 0.4751, 0.5883, 0.1928, 0.6083, 0.6651, 0.5794, 0.6679, 0.5883, 0.1928, 0.5794, 0.6679, 0.5248, 0.1991, 0.5, 0.8785, 0.5, 0.7895, 0.5458, 0.7124, 0.5458, 0.7124, 0.625, 0.6679, 0.7165, 0.6679, 0.7165, 0.6679, 0.7958, 0.7124, 0.8415, 0.7895, 0.8415, 0.7895, 0.8415, 0.8785, 0.7958, 0.9555, 0.7958, 0.9555, 0.7165, 1.0, 0.625, 1.0, 0.625, 1.0, 0.5458, 0.9555, 0.5, 0.8785, 0.5, 0.8785, 0.5458, 0.7124, 0.7165, 0.6679, 0.7165, 0.6679, 0.8415, 0.7895, 0.7958, 0.9555, 0.7958, 0.9555, 0.625, 1.0, 0.5, 0.8785, 0.7165, 0.6679, 0.7958, 0.9555, 0.5, 0.8785, 0.5868, 0.1561, 0.5883, 0.1928, 0.5248, 0.1991, 0.5868, 0.1561, 0.5248, 0.1991, 0.5206, 0.1626, 0.02055, 0.5053, 0.02479, 0.4688, 0.08832, 0.4751, 0.02055, 0.5053, 0.08832, 0.4751, 0.08677, 0.5118, 0.6632, 0.1561, 0.6617, 0.1928, 0.5883, 0.1928, 0.6632, 0.1561, 0.5883, 0.1928, 0.5868, 0.1561, 0.7294, 0.1626, 0.7252, 0.1991, 0.6617, 0.1928, 0.7294, 0.1626, 0.6617, 0.1928, 0.6632, 0.1561, 0.4132, 0.5118, 0.4117, 0.4751, 0.4752, 0.4688, 0.4132, 0.5118, 0.4752, 0.4688, 0.4794, 0.5053, 0.3368, 0.5118, 0.3383, 0.4751, 0.4117, 0.4751, 0.3368, 0.5118, 0.4117, 0.4751, 0.4132, 0.5118, 0.2706, 0.5053, 0.2748, 0.4688, 0.3383, 0.4751, 0.2706, 0.5053, 0.3383, 0.4751, 0.3368, 0.5118, 0.8368, 0.1561, 0.8383, 0.1928, 0.7748, 0.1991, 0.8368, 0.1561, 0.7748, 0.1991, 0.7706, 0.1626, 0.9132, 0.1561, 0.9117, 0.1928, 0.8383, 0.1928, 0.9132, 0.1561, 0.8383, 0.1928, 0.8368, 0.1561, 0.9794, 0.1626, 0.9752, 0.1991, 0.9117, 0.1928, 0.9794, 0.1626, 0.9117, 0.1928, 0.9132, 0.1561, 0.1632, 0.5118, 0.1617, 0.4751, 0.2252, 0.4688, 0.1632, 0.5118, 0.2252, 0.4688, 0.2294, 0.5053, 0.08677, 0.5118, 0.08832, 0.4751, 0.1617, 0.4751, 0.08677, 0.5118, 0.1617, 0.4751, 0.1632, 0.5118, 0.07925, 0.6679, 0.08677, 0.5118, 0.1632, 0.5118, 0.07925, 0.6679, 0.1632, 0.5118, 0.1708, 0.6679, 0.1708, 0.6679, 0.1632, 0.5118, 0.2294, 0.5053, 0.1708, 0.6679, 0.2294, 0.5053, 0.25, 0.6601, 1.0, 0.007824, 0.9794, 0.1626, 0.9132, 0.1561, 1.0, 0.007824, 0.9132, 0.1561, 0.9208, 0.0, 0.9208, 0.0, 0.9132, 0.1561, 0.8368, 0.1561, 0.9208, 0.0, 0.8368, 0.1561, 0.8292, 0.0, 0.8292, 0.0, 0.8368, 0.1561, 0.7706, 0.1626, 0.8292, 0.0, 0.7706, 0.1626, 0.75, 0.007824, 0.25, 0.6601, 0.2706, 0.5053, 0.3368, 0.5118, 0.25, 0.6601, 0.3368, 0.5118, 0.3292, 0.6679, 0.3292, 0.6679, 0.3368, 0.5118, 0.4132, 0.5118, 0.3292, 0.6679, 0.4132, 0.5118, 0.4208, 0.6679, 0.4208, 0.6679, 0.4132, 0.5118, 0.4794, 0.5053, 0.4208, 0.6679, 0.4794, 0.5053, 0.5, 0.6601, 0.75, 0.007824, 0.7294, 0.1626, 0.6632, 0.1561, 0.75, 0.007824, 0.6632, 0.1561, 0.6708, 0.0, 0.6708, 0.0, 0.6632, 0.1561, 0.5868, 0.1561, 0.6708, 0.0, 0.5868, 0.1561, 0.5792, 0.0, 0.08677, 0.5118, 0.07925, 0.6679, 0.0, 0.6601, 0.08677, 0.5118, 0.0, 0.6601, 0.02055, 0.5053, 0.5792, 0.0, 0.5868, 0.1561, 0.5206, 0.1626, 0.5792, 0.0, 0.5206, 0.1626, 0.5, 0.007824])
me_cylinder_008.materials.append(mat_yl)
me_cylinder_008.use_remesh_preserve_volume = False
me_cylinder_008.use_remesh_preserve_attributes = False
me_cylinder_008.use_mirror_vertex_groups = False
me_cylinder_008.update()

# ---- objects
ob_cylinder_005 = bpy.data.objects.new('Cylinder.005', me_cylinder_005)
ob_cylinder_006 = bpy.data.objects.new('Cylinder.006', me_cylinder_006)
ob_cylinder_007 = bpy.data.objects.new('Cylinder.007', me_cylinder_007)
ob_cylinder_008 = bpy.data.objects.new('Cylinder.008', me_cylinder_008)
ob_lamp = bpy.data.objects.new('Lamp', light_lamp)
ob_camera = bpy.data.objects.new('Camera', cam_camera)

# ---- transforms, parenting, visibility, modifiers, constraints
ob_cylinder_005.location = (-0.0903, -4.181, 0.0)
ob_cylinder_005.lineart.crease_threshold = 0.0
ob_cylinder_006.location = (-0.0903, -4.181, 0.0)
ob_cylinder_006.lineart.crease_threshold = 0.0
ob_cylinder_007.location = (-0.0903, -4.181, 0.0)
ob_cylinder_007.lineart.crease_threshold = 0.0
ob_cylinder_008.location = (-0.0903, -4.181, 0.0)
ob_cylinder_008.lineart.crease_threshold = 0.0
ob_lamp.location = (4.076, 1.005, 5.904)
ob_lamp.rotation_euler = (0.6503, 0.05522, 1.866)
ob_lamp.lock_rotations_4d = False
ob_lamp.empty_display_type = 'ARROWS'
ob_lamp.color = (0.0, 0.0, 0.0, 0.0)
ob_lamp.lineart.crease_threshold = 0.0
ob_camera.location = (7.481, -6.508, 5.344)
ob_camera.rotation_euler = (1.109, 0.0, 0.8149)
ob_camera.lock_rotations_4d = False
ob_camera.empty_display_type = 'ARROWS'
ob_camera.color = (0.0, 0.0, 0.0, 0.0)
ob_camera.display_type = 'WIRE'
ob_camera.lineart.crease_threshold = 0.0

# ---- collection membership
col_collection_1.objects.link(ob_cylinder_005)
col_collection_1.objects.link(ob_cylinder_006)
col_collection_1.objects.link(ob_cylinder_007)
col_collection_1.objects.link(ob_cylinder_008)
col_collection_1.objects.link(ob_lamp)
col_collection_1.objects.link(ob_camera)

# ---- scene / render settings (as saved in the file)
scene.camera = ob_camera
scene.frame_start = 1; scene.frame_end = 250; scene.frame_set(1)
scene.render.engine = 'BLENDER_EEVEE_NEXT'
scene.render.resolution_percentage = 50
scene.render.dither_intensity = 0.0
scene.cycles.use_denoising = False
scene.cycles.samples = 128
scene.cycles.sampling_pattern = 'TABULATED_SOBOL'
scene.cycles.use_adaptive_sampling = False
scene.cycles.use_light_tree = False
scene.cycles.blur_glossy = 0.0
scene.cycles.sample_clamp_indirect = 0.0
scene.view_settings.view_transform = 'Standard'
bpy.context.view_layer.update()
